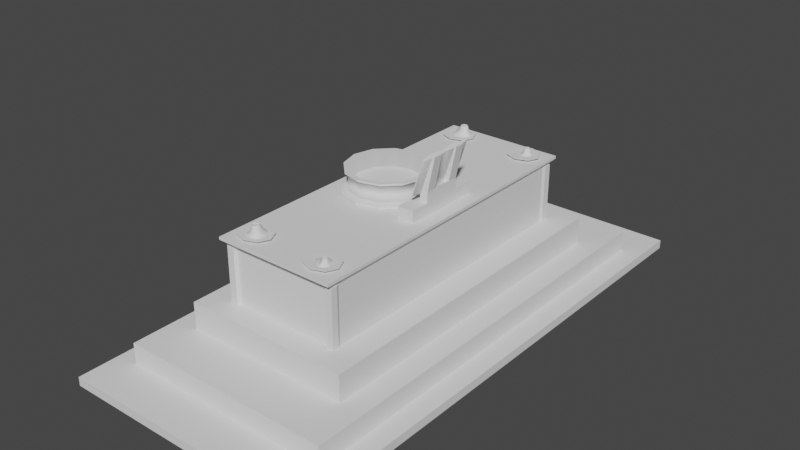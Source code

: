 # Source: altar.blend  (saved by Blender 2.93.20; exported with 4.5.12 LTS)
import bpy
from mathutils import Matrix  # noqa: F401  (used for matrix-valued properties, if any)

bpy.ops.wm.read_factory_settings(use_empty=True)
scene = bpy.context.scene
scene.name = 'Scene'

# ---- collections
col_collection = bpy.data.collections.new('Collection'); scene.collection.children.link(col_collection)

# ---- world
world_world = bpy.data.worlds.new('World'); scene.world = world_world
world_world.use_nodes = True; world_world.node_tree.nodes.clear()
_N = world_world.node_tree.nodes; _L = world_world.node_tree.links
n0 = _N.new('ShaderNodeOutputWorld'); n0.name = 'World Output'; n0.location = (300, 300)
n1 = _N.new('ShaderNodeBackground'); n1.name = 'Background'; n1.location = (10, 300)
n1.inputs[0].default_value = (0.05088, 0.05088, 0.05088, 1.0)
_L.new(n1.outputs[0], n0.inputs[0])
n0.is_active_output = True
world_world.color = (0.05088, 0.05088, 0.05088)
world_world.use_sun_shadow = False
world_world.sun_shadow_jitter_overblur = 0.0

# ---- meshes
me_cube_001 = bpy.data.meshes.new('Cube.001')
me_cube_001.from_pydata([(-1.0, -1.0, -1.0), (-0.8368, -0.8368, 1.0), (-1.0, 1.0, -1.0), (-0.8368, 0.8368, 1.0), (1.0, -1.0, -1.0), (0.8368, -0.8368, 1.0), (1.0, 1.0, -1.0), (0.8368, 0.8368, 1.0), (-1.0, -1.0, 1.0), (-1.0, 1.0, 1.0), (1.0, 1.0, 1.0), (1.0, -1.0, 1.0), (-0.653, -0.653, 5.728), (-0.653, 0.653, 5.728), (0.653, 0.653, 5.728), (0.653, -0.653, 5.728), (-0.8368, -0.8368, 5.728), (-0.8368, 0.8368, 5.728), (0.8368, 0.8368, 5.728), (0.8368, -0.8368, 5.728), (-0.4486, -0.5632, 11.88), (-0.4486, 0.5632, 11.88), (0.4486, 0.5632, 11.88), (0.4486, -0.5632, 11.88), (-0.653, -0.653, 11.88), (-0.653, 0.653, 11.88), (0.653, 0.653, 11.88), (0.653, -0.653, 11.88), (-0.4486, -0.5632, 24.93), (-0.4486, 0.5632, 24.93), (0.4486, 0.5632, 24.93), (0.4486, -0.5632, 24.93), (-1.0, 0.0, -1.0), (-1.0, 0.0, 1.0), (1.0, 0.0, -1.0), (1.0, 0.0, 1.0), (-0.8368, 0.0, 1.0), (0.8368, 0.0, 1.0), (-0.8368, 0.0, 5.728), (0.8368, 0.0, 5.728), (-0.653, 0.0, 5.728), (0.653, 0.0, 5.728), (-0.653, 0.0, 11.88), (0.653, 0.0, 11.88), (-0.4486, 0.0, 11.88), (0.4486, 0.0, 11.88), (-0.4486, 0.0, 24.93), (0.4486, 0.0, 24.93), (-1.0, 0.9496, 1.0), (1.0, 0.9496, -1.0), (-0.8368, 0.7946, 1.0), (-0.8368, 0.7946, 5.728), (-0.653, 0.6201, 5.728), (-0.653, 0.6201, 11.88), (-0.4486, 0.5348, 11.88), (-0.4486, 0.5348, 24.93), (-1.0, 0.9496, -1.0), (1.0, 0.9496, 1.0), (0.8368, 0.7946, 1.0), (0.8368, 0.7946, 5.728), (0.653, 0.6201, 5.728), (0.653, 0.6201, 11.88), (0.4486, 0.5348, 11.88), (0.4486, 0.5348, 24.93), (-1.0, -0.9587, -1.0), (1.0, -0.9587, 1.0), (0.8368, -0.8023, 1.0), (0.8368, -0.8023, 5.728), (0.653, -0.6261, 5.728), (0.653, -0.6261, 11.88), (0.4486, -0.54, 11.88), (0.4486, -0.54, 24.93), (-1.0, -0.9587, 1.0), (1.0, -0.9587, -1.0), (-0.8368, -0.8023, 1.0), (-0.8368, -0.8023, 5.728), (-0.653, -0.6261, 5.728), (-0.653, -0.6261, 11.88), (-0.4486, -0.54, 11.88), (-0.4486, -0.54, 24.93), (0.8896, 1.0, -1.0), (0.8896, 1.0, 1.0), (0.8896, -1.0, -1.0), (0.8896, -1.0, 1.0), (0.7444, 0.8368, 1.0), (0.7444, -0.8368, 1.0), (0.7444, 0.8368, 5.728), (0.7444, -0.8368, 5.728), (0.5809, 0.653, 5.728), (0.5809, -0.653, 5.728), (0.5809, 0.653, 11.88), (0.5809, -0.653, 11.88), (0.3991, 0.5632, 11.88), (0.3991, -0.5632, 11.88), (0.3991, 0.5632, 24.93), (0.3991, -0.5632, 24.93), (0.4761, -0.5978, 26.64), (0.8896, 0.0, -1.0), (0.8896, 0.9496, -1.0), (0.4761, -0.5731, 26.64), (0.4761, 0.5979, 26.64), (0.8896, -0.9587, -1.0), (-0.8788, 1.0, -1.0), (-0.8788, -1.0, 1.0), (-0.7353, -0.8368, 1.0), (-0.7353, -0.8368, 5.728), (-0.5738, -0.653, 5.728), (-0.5738, -0.653, 11.88), (-0.3942, -0.5632, 11.88), (-0.3942, -0.5632, 24.93), (-0.8788, 0.0, -1.0), (-0.8788, 0.9496, -1.0), (-0.8788, -0.9587, -1.0), (-0.8788, 1.0, 1.0), (-0.8788, -1.0, -1.0), (-0.7353, 0.8368, 1.0), (-0.7353, 0.8368, 5.728), (-0.5738, 0.653, 5.728), (-0.5738, 0.653, 11.88), (-0.3942, 0.5632, 11.88), (-0.3942, 0.5632, 24.93), (0.4236, 0.5979, 26.64), (-0.4763, 0.5979, 26.64), (-0.4763, 0.5678, 26.64), (-0.4763, 0.5678, 26.01), (-0.4763, 0.5979, 26.01), (0.4236, 0.5979, 26.01), (0.4761, 0.5979, 26.01), (0.4761, -0.5731, 26.01), (0.4761, -0.5978, 26.01), (-0.4186, -0.5978, 26.01), (-0.4763, -0.5978, 26.01), (-0.4763, -0.5731, 26.01), (-0.4763, 6.347e-05, 26.01), (0.4761, 0.5678, 26.01), (0.4761, 6.347e-05, 26.01), (-0.4186, 0.5979, 26.01), (0.4236, -0.5978, 26.01), (-0.4186, -0.5978, 26.64), (-0.4763, -0.5978, 26.64), (-0.4763, -0.5731, 26.64), (-0.4763, 6.347e-05, 26.64), (0.4761, 0.5678, 26.64), (0.4761, 6.347e-05, 26.64), (0.4236, 6.347e-05, 26.64), (0.4236, 0.5678, 26.64), (0.4236, -0.5731, 26.64), (-0.4186, 0.5979, 26.64), (0.4236, -0.5978, 26.64), (-0.4186, 6.347e-05, 26.64), (-0.4186, 0.5678, 26.64), (-0.4186, -0.5731, 26.64), (-0.4584, 0.5465, 11.88), (-0.4584, 0.5755, 11.88), (0.4078, 0.5755, 11.88), (0.4584, 0.5755, 11.88), (0.4584, -0.5517, 11.88), (0.4584, -0.5755, 11.88), (-0.4028, -0.5755, 11.88), (-0.4584, -0.5755, 11.88), (-0.4584, 0.5465, 24.93), (-0.4584, 0.5755, 24.93), (0.4078, 0.5755, 24.93), (0.4584, 0.5755, 24.93), (0.4584, -0.5517, 24.93), (0.4584, -0.5755, 24.93), (-0.4028, -0.5755, 24.93), (-0.4584, -0.5755, 24.93), (0.4584, 0.5465, 11.88), (0.4584, 0.5465, 24.93), (-0.4584, -0.5517, 11.88), (-0.4584, -0.5517, 24.93), (0.4078, -0.5755, 11.88), (0.4078, -0.5755, 24.93), (-0.4028, 0.5755, 11.88), (-0.4028, 0.5755, 24.93), (-0.07973, -0.1611, 20.19)], [], [(56, 48, 9, 2), (80, 81, 10, 6), (73, 65, 11, 4), (114, 103, 8, 0), (101, 73, 4, 82), (58, 7, 18, 59), (50, 3, 9, 48), (84, 7, 10, 81), (66, 5, 11, 65), (104, 1, 8, 103), (60, 14, 26, 61), (74, 1, 16, 75), (85, 5, 19, 87), (115, 3, 17, 116), (52, 13, 17, 51), (88, 14, 18, 86), (68, 15, 19, 67), (106, 12, 16, 105), (28, 79, 171, 167), (76, 12, 24, 77), (89, 15, 27, 91), (117, 13, 25, 118), (54, 21, 25, 53), (92, 22, 26, 90), (70, 23, 27, 69), (108, 20, 24, 107), (28, 109, 130, 131), (70, 71, 164, 156), (54, 55, 160, 152), (95, 93, 172, 173), (70, 45, 47, 71), (55, 46, 133, 124), (62, 45, 43, 61), (78, 44, 42, 77), (52, 40, 42, 53), (60, 41, 39, 59), (76, 40, 38, 75), (50, 36, 38, 51), (68, 41, 43, 69), (58, 37, 35, 57), (74, 36, 33, 72), (66, 37, 39, 67), (98, 49, 34, 97), (49, 57, 35, 34), (64, 72, 33, 32), (6, 10, 57, 49), (80, 6, 49, 98), (7, 58, 57, 10), (3, 50, 51, 17), (14, 60, 59, 18), (13, 52, 53, 25), (22, 62, 61, 26), (31, 71, 128, 129), (108, 109, 166, 158), (45, 62, 63, 47), (44, 54, 53, 42), (40, 52, 51, 38), (41, 60, 61, 43), (36, 50, 48, 33), (37, 58, 59, 39), (32, 33, 48, 56), (0, 8, 72, 64), (5, 66, 67, 19), (1, 74, 72, 8), (15, 68, 69, 27), (12, 76, 75, 16), (20, 78, 77, 24), (78, 20, 159, 170), (78, 79, 55, 54), (30, 94, 126, 127), (45, 70, 69, 43), (40, 76, 77, 42), (41, 68, 67, 39), (36, 74, 75, 38), (37, 66, 65, 35), (97, 34, 73, 101), (34, 35, 65, 73), (110, 97, 101, 112), (47, 63, 134, 135), (95, 31, 129, 137), (102, 80, 98, 111), (111, 98, 97, 110), (29, 55, 124, 125), (30, 63, 169, 163), (46, 79, 132, 133), (23, 93, 91, 27), (119, 92, 90, 118), (14, 88, 90, 26), (106, 89, 91, 107), (108, 93, 95, 109), (15, 89, 87, 19), (117, 88, 86, 116), (7, 84, 86, 18), (104, 85, 87, 105), (5, 85, 83, 11), (115, 84, 81, 113), (112, 101, 82, 114), (4, 11, 83, 82), (102, 113, 81, 80), (2, 9, 113, 102), (64, 112, 114, 0), (3, 115, 113, 9), (1, 104, 105, 16), (13, 117, 116, 17), (29, 120, 175, 161), (12, 106, 107, 24), (21, 119, 118, 25), (56, 111, 110, 32), (2, 102, 111, 56), (32, 110, 112, 64), (109, 95, 137, 130), (94, 120, 136, 126), (79, 28, 131, 132), (92, 119, 120, 94), (71, 47, 135, 128), (93, 108, 107, 91), (88, 117, 118, 90), (89, 106, 105, 87), (84, 115, 116, 86), (85, 104, 103, 83), (82, 83, 103, 114), (131, 130, 138, 139), (128, 135, 143, 99), (129, 128, 99, 96), (127, 126, 121, 100), (136, 125, 122, 147), (134, 127, 100, 142), (125, 124, 123, 122), (130, 137, 148, 138), (124, 133, 141, 123), (137, 129, 96, 148), (126, 136, 147, 121), (135, 134, 142, 143), (120, 29, 125, 136), (63, 30, 127, 134), (151, 140, 139, 138), (150, 123, 141, 149), (147, 122, 123, 150), (149, 141, 140, 151), (143, 144, 146, 99), (100, 121, 145, 142), (142, 145, 144, 143), (99, 146, 148, 96), (144, 149, 151, 146), (121, 147, 150, 145), (145, 150, 149, 144), (146, 151, 138, 148), (132, 131, 139, 140), (133, 132, 140, 141), (172, 157, 165, 173), (174, 153, 161, 175), (168, 155, 163, 169), (170, 159, 167, 171), (153, 152, 160, 161), (157, 156, 164, 165), (155, 154, 162, 163), (159, 158, 166, 167), (63, 62, 168, 169), (93, 23, 157, 172), (92, 94, 162, 154), (79, 78, 170, 171), (120, 119, 174, 175), (21, 54, 152, 153), (55, 29, 161, 160), (22, 92, 154, 155), (31, 95, 173, 165), (94, 30, 163, 162), (23, 70, 156, 157), (71, 31, 165, 164), (119, 21, 153, 174), (62, 22, 155, 168), (20, 108, 158, 159), (109, 28, 167, 166)])
_uv = me_cube_001.uv_layers.new(name='UVMap')
_uv.uv.foreach_set('vector', [0.02735, 0.4375, 0.02326, 0.562, -0.001939, 0.562, 0.002149, 0.4375, 0.375, 0.4862, 0.625, 0.4862, 0.625, 0.5, 0.375, 0.5, 0.375, 0.7448, 0.625, 0.7448, 0.625, 0.75, 0.375, 0.75, 0.375, 0.9848, 0.625, 0.9848, 0.625, 1.0, 0.375, 1.0, 0.3612, 0.7448, 0.375, 0.7448, 0.375, 0.75, 0.3612, 0.75, 0.6454, 0.5257, 0.6454, 0.5204, 0.6454, 0.5204, 0.6454, 0.5257, 0.9183, 0.1028, 0.9183, 0.08169, 0.9999, 9.998e-05, 0.9999, 0.0253, 0.1279, 0.08169, 0.08169, 0.08169, 9.998e-05, 9.998e-05, 0.05528, 9.998e-05, 0.08169, 0.901, 0.08169, 0.9183, 0.0001, 0.9999, 9.998e-05, 0.9793, 0.8676, 0.9183, 0.9183, 0.9183, 0.9999, 0.9999, 0.9393, 0.9999, 0.2201, 0.0002763, 0.2375, 0.0004875, 0.2375, 1.0, 0.2201, 0.9997, 0.06466, 0.5854, 0.01899, 0.5853, 0.01899, 0.4146, 0.06466, 0.4146, 0.6569, 0.7296, 0.6454, 0.7296, 0.6454, 0.7296, 0.6569, 0.7296, 0.8419, 0.5204, 0.8546, 0.5204, 0.8546, 0.5204, 0.8419, 0.5204, 0.1296, 0.1099, 0.1099, 0.1099, 0.0001008, 0.0001001, 0.0253, 0.0001, 0.1099, 0.847, 0.1099, 0.8901, 9.998e-05, 0.9999, 0.0001001, 0.9447, 0.874, 0.8901, 0.8901, 0.8901, 0.9999, 0.9999, 0.9793, 0.9999, 0.8901, 0.1572, 0.8901, 0.1099, 0.9999, 9.998e-05, 0.9999, 0.06071, 0.7927, 0.6677, 0.7927, 0.6659, 0.7927, 0.6659, 0.7927, 0.6677, 0.9278, 0.4352, 0.9998, 0.4352, 0.9998, 0.5648, 0.9278, 0.5648, 0.6774, 0.7066, 0.6684, 0.7066, 0.6684, 0.7066, 0.6774, 0.7066, 0.8217, 0.5434, 0.8316, 0.5434, 0.8316, 0.5434, 0.8217, 0.5434, 0.9094, 0.8434, 0.9312, 0.8434, 0.9999, 0.9999, 0.9747, 0.9999, 0.9312, 0.1945, 0.9312, 0.1566, 0.9999, 9.998e-05, 0.9999, 0.05528, 0.0866, 0.1566, 0.06881, 0.1566, 0.0001007, 0.0001004, 0.02072, 0.0001003, 0.06881, 0.8018, 0.06881, 0.8434, 9.998e-05, 0.9999, 0.0001001, 0.9393, 0.7927, 0.6677, 0.7875, 0.6677, 0.7875, 0.6677, 0.7927, 0.6677, 0.7073, 0.6659, 0.7073, 0.6659, 0.7073, 0.6659, 0.7073, 0.6659, 0.7927, 0.5845, 0.7927, 0.5845, 0.7927, 0.5845, 0.7927, 0.5845, 0.712, 0.6677, 0.712, 0.6677, 0.712, 0.6677, 0.712, 0.6677, 0.9705, 1.0, 0.4921, 1.0, 0.4921, 2.87e-05, 0.9705, 2.87e-05, 0.7927, 0.5845, 0.7927, 0.625, 0.7927, 0.625, 0.7927, 0.5845, 0.9094, 0.1566, 0.5, 0.1566, 0.5, 0.0001003, 0.9747, 9.998e-05, 0.0866, 0.8434, 0.5, 0.8434, 0.5, 0.9999, 0.02072, 0.9999, 0.09102, 0.4352, 0.5074, 0.4352, 0.5074, 0.5648, 0.09103, 0.5648, 0.1296, 0.8901, 0.5, 0.8901, 0.5, 0.9999, 0.0253, 0.9999, 0.874, 0.1099, 0.5, 0.1099, 0.5, 0.0001, 0.9793, 9.998e-05, 0.9486, 0.5854, 0.5088, 0.5854, 0.5088, 0.4146, 0.9486, 0.4146, 0.01749, 0.0002766, 0.1193, 0.0002764, 0.1193, 0.9997, 0.01749, 0.9997, 0.08169, 0.1028, 0.08169, 0.5, 0.0001, 0.5, 9.998e-05, 0.0253, 0.9183, 0.901, 0.9183, 0.5, 0.9999, 0.5, 0.9999, 0.9793, 0.6454, 0.7253, 0.6454, 0.625, 0.6454, 0.625, 0.6454, 0.7253, 0.3612, 0.5063, 0.375, 0.5063, 0.375, 0.625, 0.3612, 0.625, 0.375, 0.5063, 0.625, 0.5063, 0.625, 0.625, 0.375, 0.625, 0.9813, 0.438, 0.9772, 0.5625, 0.498, 0.5623, 0.502, 0.4377, 0.375, 0.5, 0.625, 0.5, 0.625, 0.5063, 0.375, 0.5063, 0.3612, 0.5, 0.375, 0.5, 0.375, 0.5063, 0.3612, 0.5063, 0.08169, 0.08169, 0.08169, 0.1028, 9.998e-05, 0.0253, 9.998e-05, 9.998e-05, 0.9943, 0.5854, 0.9486, 0.5854, 0.9486, 0.4146, 0.9943, 0.4147, 0.1099, 0.8901, 0.1296, 0.8901, 0.0253, 0.9999, 9.998e-05, 0.9999, 0.01898, 0.4352, 0.09102, 0.4352, 0.09103, 0.5648, 0.01899, 0.5648, 0.9312, 0.1566, 0.9094, 0.1566, 0.9747, 9.998e-05, 0.9999, 9.998e-05, 0.7073, 0.6677, 0.7073, 0.6659, 0.7073, 0.6659, 0.7073, 0.6677, 0.7875, 0.6677, 0.7875, 0.6677, 0.7875, 0.6677, 0.7875, 0.6677, 0.4921, 1.0, 0.01823, 1.0, 0.01821, 2.885e-05, 0.4921, 2.87e-05, 0.5, 0.8434, 0.9094, 0.8434, 0.9747, 0.9999, 0.5, 0.9999, 0.5, 0.1099, 0.1296, 0.1099, 0.0253, 0.0001, 0.5, 0.0001, 0.1193, 0.0002764, 0.2201, 0.0002763, 0.2201, 0.9997, 0.1193, 0.9997, 0.9183, 0.5, 0.9183, 0.1028, 0.9999, 0.0253, 0.9999, 0.5, 0.6454, 0.625, 0.6454, 0.5257, 0.6454, 0.5257, 0.6454, 0.625, 0.502, 0.4377, 0.498, 0.5623, 0.02326, 0.562, 0.02735, 0.4375, 1.002, 0.438, 0.9979, 0.5625, 0.9772, 0.5625, 0.9813, 0.438, 0.6454, 0.7296, 0.6454, 0.7253, 0.6454, 0.7253, 0.6454, 0.7296, 0.9183, 0.9183, 0.9183, 0.901, 0.9999, 0.9793, 0.9999, 0.9999, 4.873e-05, 4.873e-05, 0.01749, 0.0002766, 0.01749, 0.9997, 5.038e-05, 0.9995, 0.8901, 0.1099, 0.874, 0.1099, 0.9793, 9.998e-05, 0.9999, 9.998e-05, 0.06881, 0.8434, 0.0866, 0.8434, 0.02072, 0.9999, 9.998e-05, 0.9999, 0.7927, 0.6659, 0.7927, 0.6677, 0.7927, 0.6677, 0.7927, 0.6659, 1.0, 2.87e-05, 1.0, 1.0, 2.87e-05, 1.0, 2.963e-05, 2.87e-05, 0.7073, 0.5823, 0.712, 0.5823, 0.712, 0.5823, 0.7073, 0.5823, 0.5, 0.1566, 0.0866, 0.1566, 0.02072, 0.0001003, 0.5, 0.0001003, 0.5074, 0.4352, 0.9278, 0.4352, 0.9278, 0.5648, 0.5074, 0.5648, 0.5, 0.8901, 0.874, 0.8901, 0.9793, 0.9999, 0.5, 0.9999, 0.5088, 0.5854, 0.06466, 0.5854, 0.06466, 0.4146, 0.5088, 0.4146, 0.08169, 0.5, 0.08169, 0.901, 9.998e-05, 0.9793, 0.0001, 0.5, 0.3612, 0.625, 0.375, 0.625, 0.375, 0.7448, 0.3612, 0.7448, 0.375, 0.625, 0.625, 0.625, 0.625, 0.7448, 0.375, 0.7448, 0.1402, 0.625, 0.3612, 0.625, 0.3612, 0.7448, 0.1402, 0.7448, 0.7073, 0.625, 0.7073, 0.5845, 0.7073, 0.5845, 0.7073, 0.625, 0.712, 0.6677, 0.7073, 0.6677, 0.7073, 0.6677, 0.712, 0.6677, 0.1402, 0.5, 0.3612, 0.5, 0.3612, 0.5063, 0.1402, 0.5063, 0.1402, 0.5063, 0.3612, 0.5063, 0.3612, 0.625, 0.1402, 0.625, 0.7927, 0.5823, 0.7927, 0.5845, 0.7927, 0.5845, 0.7927, 0.5823, 0.7073, 0.5823, 0.7073, 0.5845, 0.7073, 0.5845, 0.7073, 0.5823, 0.7927, 0.625, 0.7927, 0.6659, 0.7927, 0.6659, 0.7927, 0.625, 0.06881, 0.1566, 0.06881, 0.1945, 0.0001006, 0.05528, 0.0001007, 0.0001004, 0.9312, 0.8018, 0.9312, 0.1945, 0.9999, 0.05528, 0.9999, 0.9393, 0.6684, 0.5434, 0.6774, 0.5434, 0.6774, 0.5434, 0.6684, 0.5434, 0.8217, 0.7066, 0.6774, 0.7066, 0.6774, 0.7066, 0.8217, 0.7066, 1.01, 1.0, 2.528e-05, 1.0, 2.465e-05, 2.465e-05, 1.01, 2.465e-05, 0.8901, 0.8901, 0.8901, 0.847, 0.9999, 0.9447, 0.9999, 0.9999, 0.1099, 0.1572, 0.1099, 0.847, 0.0001001, 0.9447, 0.0001009, 0.06071, 0.6454, 0.5204, 0.6569, 0.5204, 0.6569, 0.5204, 0.6454, 0.5204, 0.8419, 0.7296, 0.6569, 0.7296, 0.6569, 0.7296, 0.8419, 0.7296, 0.08169, 0.9183, 0.1279, 0.9183, 0.05528, 0.9999, 0.0001, 0.9999, 0.8676, 0.08169, 0.1279, 0.08169, 0.05528, 9.998e-05, 0.9393, 0.0001, 0.1402, 0.7448, 0.3612, 0.7448, 0.3612, 0.75, 0.1402, 0.75, 0.375, 0.75, 0.625, 0.75, 0.625, 0.7638, 0.375, 0.7638, 0.375, 0.2652, 0.625, 0.2652, 0.625, 0.4862, 0.375, 0.4862, 0.375, 0.25, 0.625, 0.25, 0.625, 0.2652, 0.375, 0.2652, 0.125, 0.7448, 0.1402, 0.7448, 0.1402, 0.75, 0.125, 0.75, 0.9183, 0.08169, 0.8676, 0.08169, 0.9393, 0.0001, 0.9999, 9.998e-05, 0.8546, 0.7296, 0.8419, 0.7296, 0.8419, 0.7296, 0.8546, 0.7296, 0.1099, 0.1099, 0.1099, 0.1572, 0.0001009, 0.06071, 0.0001008, 0.0001001, 0.7927, 0.5823, 0.7875, 0.5823, 0.7875, 0.5823, 0.7927, 0.5823, 0.8316, 0.7066, 0.8217, 0.7066, 0.8217, 0.7066, 0.8316, 0.7066, 0.9312, 0.8434, 0.9312, 0.8018, 0.9999, 0.9393, 0.9999, 0.9999, 0.125, 0.5063, 0.1402, 0.5063, 0.1402, 0.625, 0.125, 0.625, 0.125, 0.5, 0.1402, 0.5, 0.1402, 0.5063, 0.125, 0.5063, 0.125, 0.625, 0.1402, 0.625, 0.1402, 0.7448, 0.125, 0.7448, 0.7875, 0.6677, 0.712, 0.6677, 0.712, 0.6677, 0.7875, 0.6677, 0.712, 0.5823, 0.7875, 0.5823, 0.7875, 0.5823, 0.712, 0.5823, 0.7927, 0.6659, 0.7927, 0.6677, 0.7927, 0.6677, 0.7927, 0.6659, 1.006, 1.0, 2.528e-05, 1.0, 2.465e-05, 2.465e-05, 1.006, 2.465e-05, 0.7073, 0.6659, 0.7073, 0.625, 0.7073, 0.625, 0.7073, 0.6659, 0.06881, 0.1945, 0.06881, 0.8018, 0.0001001, 0.9393, 0.0001006, 0.05528, 0.6774, 0.5434, 0.8217, 0.5434, 0.8217, 0.5434, 0.6774, 0.5434, 0.8901, 0.847, 0.8901, 0.1572, 0.9999, 0.06071, 0.9999, 0.9447, 0.6569, 0.5204, 0.8419, 0.5204, 0.8419, 0.5204, 0.6569, 0.5204, 0.1279, 0.9183, 0.8676, 0.9183, 0.9393, 0.9999, 0.05528, 0.9999, 0.375, 0.7638, 0.625, 0.7638, 0.625, 0.9848, 0.375, 0.9848, 0.7927, 0.6677, 0.7875, 0.6677, 0.7875, 0.6677, 0.7927, 0.6677, 0.7073, 0.6659, 0.7073, 0.625, 0.7073, 0.625, 0.7073, 0.6659, 0.7073, 0.6677, 0.7073, 0.6659, 0.7073, 0.6659, 0.7073, 0.6677, 0.7073, 0.5823, 0.712, 0.5823, 0.712, 0.5823, 0.7073, 0.5823, 0.7875, 0.5823, 0.7927, 0.5823, 0.7927, 0.5823, 0.7875, 0.5823, 0.7073, 0.5845, 0.7073, 0.5823, 0.7073, 0.5823, 0.7073, 0.5845, 0.7927, 0.5823, 0.7927, 0.5845, 0.7927, 0.5845, 0.7927, 0.5823, 0.7875, 0.6677, 0.712, 0.6677, 0.712, 0.6677, 0.7875, 0.6677, 0.7927, 0.5845, 0.7927, 0.625, 0.7927, 0.625, 0.7927, 0.5845, 0.712, 0.6677, 0.7073, 0.6677, 0.7073, 0.6677, 0.712, 0.6677, 0.712, 0.5823, 0.7875, 0.5823, 0.7875, 0.5823, 0.712, 0.5823, 0.7073, 0.625, 0.7073, 0.5845, 0.7073, 0.5845, 0.7073, 0.625, 0.7875, 0.5823, 0.7927, 0.5823, 0.7927, 0.5823, 0.7875, 0.5823, 0.7073, 0.5845, 0.7073, 0.5823, 0.7073, 0.5823, 0.7073, 0.5845, 0.02719, 0.8483, 0.02702, 0.8966, 0.0064, 0.8965, 0.006563, 0.8482, 0.9812, 0.8515, 0.981, 0.8998, 0.5063, 0.8982, 0.5065, 0.8499, 1.006, 0.8516, 1.006, 0.8999, 0.981, 0.8998, 0.9812, 0.8515, 0.5065, 0.8499, 0.5063, 0.8982, 0.02702, 0.8966, 0.02719, 0.8483, 0.509, 0.1018, 0.5088, 0.1458, 0.02955, 0.1442, 0.0297, 0.1002, 1.009, 0.1035, 1.009, 0.1475, 0.9835, 0.1474, 0.9837, 0.1034, 0.9837, 0.1034, 0.9835, 0.1474, 0.5088, 0.1458, 0.509, 0.1018, 0.0297, 0.1002, 0.02955, 0.1442, 0.008928, 0.1441, 0.009076, 0.1001, 0.5088, 0.1458, 0.5065, 0.8499, 0.02719, 0.8483, 0.02955, 0.1442, 1.009, 0.1475, 1.006, 0.8516, 0.9812, 0.8515, 0.9835, 0.1474, 0.9835, 0.1474, 0.9812, 0.8515, 0.5065, 0.8499, 0.5088, 0.1458, 0.02955, 0.1442, 0.02719, 0.8483, 0.006563, 0.8482, 0.008928, 0.1441, 0.7927, 0.6659, 0.7927, 0.6677, 0.7927, 0.6677, 0.7927, 0.6659, 0.7927, 0.625, 0.7927, 0.6659, 0.7927, 0.6659, 0.7927, 0.625, 0.712, 0.6677, 0.7073, 0.6677, 0.7073, 0.6677, 0.712, 0.6677, 0.7875, 0.5823, 0.7927, 0.5823, 0.7927, 0.5823, 0.7875, 0.5823, 0.7073, 0.5845, 0.7073, 0.5823, 0.7073, 0.5823, 0.7073, 0.5845, 0.7927, 0.6659, 0.7927, 0.6677, 0.7927, 0.6677, 0.7927, 0.6659, 0.7927, 0.5823, 0.7927, 0.5845, 0.7927, 0.5845, 0.7927, 0.5823, 0.7073, 0.6677, 0.7073, 0.6659, 0.7073, 0.6659, 0.7073, 0.6677, 0.7073, 0.5823, 0.712, 0.5823, 0.712, 0.5823, 0.7073, 0.5823, 0.7927, 0.6677, 0.7875, 0.6677, 0.7875, 0.6677, 0.7927, 0.6677, 0.7073, 0.5845, 0.7073, 0.5845, 0.7073, 0.5845, 0.7073, 0.5845, 0.712, 0.6677, 0.7073, 0.6677, 0.7073, 0.6677, 0.712, 0.6677, 0.712, 0.5823, 0.712, 0.5823, 0.712, 0.5823, 0.712, 0.5823, 0.7927, 0.6659, 0.7927, 0.6659, 0.7927, 0.6659, 0.7927, 0.6659, 0.7875, 0.5823, 0.7875, 0.5823, 0.7875, 0.5823, 0.7875, 0.5823, 0.7927, 0.5823, 0.7927, 0.5845, 0.7927, 0.5845, 0.7927, 0.5823, 0.7927, 0.5845, 0.7927, 0.5823, 0.7927, 0.5823, 0.7927, 0.5845, 0.7073, 0.5823, 0.712, 0.5823, 0.712, 0.5823, 0.7073, 0.5823, 0.7073, 0.6677, 0.712, 0.6677, 0.712, 0.6677, 0.7073, 0.6677, 0.712, 0.5823, 0.7073, 0.5823, 0.7073, 0.5823, 0.712, 0.5823, 0.7073, 0.6677, 0.7073, 0.6659, 0.7073, 0.6659, 0.7073, 0.6677, 0.7073, 0.6659, 0.7073, 0.6677, 0.7073, 0.6677, 0.7073, 0.6659, 0.7875, 0.5823, 0.7927, 0.5823, 0.7927, 0.5823, 0.7875, 0.5823, 0.7073, 0.5845, 0.7073, 0.5823, 0.7073, 0.5823, 0.7073, 0.5845, 0.7927, 0.6677, 0.7875, 0.6677, 0.7875, 0.6677, 0.7927, 0.6677, 0.7875, 0.6677, 0.7927, 0.6677, 0.7927, 0.6677, 0.7875, 0.6677])
me_cube_001.use_remesh_fix_poles = True
me_cube_001.use_remesh_preserve_attributes = False
me_cube_001.update()
me_cylinder_001 = bpy.data.meshes.new('Cylinder.001')
me_cylinder_001.from_pydata([(0.0, 1.0, -1.0), (2.415e-09, 0.8435, 1.592), (0.5, 0.866, -1.0), (0.4217, 0.7305, 1.592), (0.866, 0.5, -1.0), (0.7305, 0.4217, 1.592), (1.0, -4.371e-08, -1.0), (0.8435, -3.405e-08, 1.592), (0.866, -0.5, -1.0), (0.7305, -0.4217, 1.592), (0.5, -0.866, -1.0), (0.4217, -0.7305, 1.592), (-8.742e-08, -1.0, -1.0), (-8.018e-08, -0.8435, 1.592), (-0.5, -0.866, -1.0), (-0.4217, -0.7305, 1.592), (-0.866, -0.5, -1.0), (-0.7305, -0.4217, 1.592), (-1.0, 1.192e-08, -1.0), (-0.8435, 1.192e-08, 1.592), (-0.866, 0.5, -1.0), (-0.7305, 0.4217, 1.592), (-0.5, 0.866, -1.0), (-0.4217, 0.7305, 1.592), (0.5, 0.866, 1.0), (0.0, 1.0, 1.0), (0.866, 0.5, 1.0), (1.0, -4.371e-08, 1.0), (0.866, -0.5, 1.0), (0.5, -0.866, 1.0), (-8.742e-08, -1.0, 1.0), (-0.5, -0.866, 1.0), (-0.866, -0.5, 1.0), (-1.0, 1.192e-08, 1.0), (-0.866, 0.5, 1.0), (-0.5, 0.866, 1.0), (0.4217, 0.7305, 12.41), (6.731e-09, 0.8435, 12.41), (0.7305, 0.4217, 12.41), (0.8435, -3.405e-08, 12.41), (0.7305, -0.4217, 12.41), (0.4217, -0.7305, 12.41), (-7.586e-08, -0.8435, 12.41), (-0.4217, -0.7305, 12.41), (-0.7305, -0.4217, 12.41), (-0.8435, 1.192e-08, 12.41), (-0.7305, 0.4217, 12.41), (-0.4217, 0.7305, 12.41), (0.458, 0.7933, 13.7), (1.144e-08, 0.916, 13.7), (0.7933, 0.458, 13.7), (0.916, -3.539e-08, 13.7), (0.7933, -0.458, 13.7), (0.458, -0.7933, 13.7), (-7.826e-08, -0.916, 13.7), (-0.458, -0.7933, 13.7), (-0.7933, -0.458, 13.7), (-0.916, 1.454e-08, 13.7), (-0.7933, 0.458, 13.7), (-0.458, 0.7933, 13.7), (0.4127, 0.7148, 14.97), (-1.496e-08, 0.8253, 14.97), (0.7148, 0.4127, 14.97), (0.8253, -3.119e-08, 14.97), (0.7148, -0.4127, 14.97), (0.4127, -0.7148, 14.97), (-1.005e-07, -0.8253, 14.97), (-0.4127, -0.7148, 14.97), (-0.7148, -0.4127, 14.97), (-0.8253, 1.594e-08, 14.97), (-0.7148, 0.4127, 14.97), (-0.4127, 0.7148, 14.97), (0.458, 0.7933, 14.97), (-1.776e-08, 0.916, 14.97), (0.7933, 0.458, 14.97), (0.916, -3.539e-08, 14.97), (0.7933, -0.458, 14.97), (0.458, -0.7933, 14.97), (-1.075e-07, -0.916, 14.97), (-0.458, -0.7933, 14.97), (-0.7933, -0.458, 14.97), (-0.916, 1.454e-08, 14.97), (-0.7933, 0.458, 14.97), (-0.458, 0.7933, 14.97), (0.3877, 0.6715, 4.055), (-4.638e-08, 0.7754, 4.055), (0.6715, 0.3877, 4.055), (0.7754, -2.887e-08, 4.055), (0.6715, -0.3877, 4.055), (0.3877, -0.6715, 4.055), (-1.267e-07, -0.7754, 4.055), (-0.3877, -0.6715, 4.055), (-0.6715, -0.3877, 4.055), (-0.7754, 1.541e-08, 4.055), (-0.6715, 0.3877, 4.055), (-0.3877, 0.6715, 4.055)], [], [(0, 25, 24, 2), (2, 24, 26, 4), (4, 26, 27, 6), (6, 27, 28, 8), (8, 28, 29, 10), (10, 29, 30, 12), (12, 30, 31, 14), (14, 31, 32, 16), (16, 32, 33, 18), (18, 33, 34, 20), (5, 3, 36, 38), (20, 34, 35, 22), (22, 35, 25, 0), (0, 2, 4, 6, 8, 10, 12, 14, 16, 18, 20, 22), (1, 3, 24, 25), (3, 5, 26, 24), (5, 7, 27, 26), (7, 9, 28, 27), (9, 11, 29, 28), (11, 13, 30, 29), (13, 15, 31, 30), (15, 17, 32, 31), (17, 19, 33, 32), (19, 21, 34, 33), (21, 23, 35, 34), (23, 1, 25, 35), (37, 47, 59, 49), (19, 17, 44, 45), (13, 11, 41, 42), (7, 5, 38, 39), (21, 19, 45, 46), (15, 13, 42, 43), (9, 7, 39, 40), (23, 21, 46, 47), (3, 1, 37, 36), (17, 15, 43, 44), (11, 9, 40, 41), (1, 23, 47, 37), (53, 52, 76, 77), (38, 36, 48, 50), (45, 44, 56, 57), (42, 41, 53, 54), (39, 38, 50, 51), (46, 45, 57, 58), (43, 42, 54, 55), (40, 39, 51, 52), (47, 46, 58, 59), (36, 37, 49, 48), (44, 43, 55, 56), (41, 40, 52, 53), (68, 67, 91, 92), (49, 59, 83, 73), (50, 48, 72, 74), (57, 56, 80, 81), (54, 53, 77, 78), (51, 50, 74, 75), (58, 57, 81, 82), (55, 54, 78, 79), (52, 51, 75, 76), (59, 58, 82, 83), (48, 49, 73, 72), (56, 55, 79, 80), (61, 60, 72, 73), (60, 62, 74, 72), (62, 63, 75, 74), (63, 64, 76, 75), (64, 65, 77, 76), (65, 66, 78, 77), (66, 67, 79, 78), (67, 68, 80, 79), (68, 69, 81, 80), (69, 70, 82, 81), (70, 71, 83, 82), (71, 61, 73, 83), (84, 85, 95, 94, 93, 92, 91, 90, 89, 88, 87, 86), (65, 64, 88, 89), (61, 71, 95, 85), (62, 60, 84, 86), (69, 68, 92, 93), (66, 65, 89, 90), (63, 62, 86, 87), (70, 69, 93, 94), (67, 66, 90, 91), (64, 63, 87, 88), (71, 70, 94, 95), (60, 61, 85, 84)])
me_cylinder_001.polygons.foreach_set('use_smooth', [0, 0, 0, 0, 0, 0, 0, 0, 0, 0, 1, 0, 0, 0, 0, 0, 0, 0, 0, 0, 0, 0, 0, 0, 0, 0, 0, 1, 1, 1, 1, 1, 1, 1, 1, 1, 1, 1, 0, 0, 0, 0, 0, 0, 0, 0, 0, 0, 0, 0, 1, 0, 0, 0, 0, 0, 0, 0, 0, 0, 0, 0, 0, 0, 0, 0, 0, 0, 0, 0, 0, 0, 0, 0, 0, 1, 1, 1, 1, 1, 1, 1, 1, 1, 1, 1])
_uv = me_cylinder_001.uv_layers.new(name='UVMap')
_uv.uv.foreach_set('vector', [1.0, 0.5, 1.0, 1.0, 0.9167, 1.0, 0.9167, 0.5, 0.9167, 0.5, 0.9167, 1.0, 0.8333, 1.0, 0.8333, 0.5, 0.8333, 0.5, 0.8333, 1.0, 0.75, 1.0, 0.75, 0.5, 0.75, 0.5, 0.75, 1.0, 0.6667, 1.0, 0.6667, 0.5, 0.6667, 0.5, 0.6667, 1.0, 0.5833, 1.0, 0.5833, 0.5, 0.5833, 0.5, 0.5833, 1.0, 0.5, 1.0, 0.5, 0.5, 0.5, 0.5, 0.5, 1.0, 0.4167, 1.0, 0.4167, 0.5, 0.4167, 0.5, 0.4167, 1.0, 0.3333, 1.0, 0.3333, 0.5, 0.3333, 0.5, 0.3333, 1.0, 0.25, 1.0, 0.25, 0.5, 0.25, 0.5, 0.25, 1.0, 0.1667, 1.0, 0.1667, 0.5, 1.317, -0.2477, 0.8239, -0.5401, 0.8837, -0.9835, 1.562, -0.5764, 0.1667, 0.5, 0.1667, 1.0, 0.08333, 1.0, 0.08333, 0.5, 0.08333, 0.5, 0.08333, 1.0, 7.451e-08, 1.0, 7.451e-08, 0.5, 0.75, 0.49, 0.87, 0.4578, 0.9578, 0.37, 0.99, 0.25, 0.9578, 0.13, 0.87, 0.04215, 0.75, 0.01, 0.63, 0.04215, 0.5422, 0.13, 0.51, 0.25, 0.5422, 0.37, 0.63, 0.4578, 0.25, 0.4524, 0.3512, 0.4253, 0.37, 0.4578, 0.25, 0.49, 0.3512, 0.4253, 0.4253, 0.3512, 0.4578, 0.37, 0.37, 0.4578, 0.4253, 0.3512, 0.4524, 0.25, 0.49, 0.25, 0.4578, 0.37, 0.4524, 0.25, 0.4253, 0.1488, 0.4578, 0.13, 0.49, 0.25, 0.4253, 0.1488, 0.3512, 0.07469, 0.37, 0.04215, 0.4578, 0.13, 0.3512, 0.07469, 0.25, 0.04757, 0.25, 0.01, 0.37, 0.04215, 0.25, 0.04757, 0.1488, 0.07469, 0.13, 0.04215, 0.25, 0.01, 0.1488, 0.07469, 0.07469, 0.1488, 0.04215, 0.13, 0.13, 0.04215, 0.07469, 0.1488, 0.04757, 0.25, 0.01, 0.25, 0.04215, 0.13, 0.04757, 0.25, 0.07469, 0.3512, 0.04215, 0.37, 0.01, 0.25, 0.07469, 0.3512, 0.1488, 0.4253, 0.13, 0.4578, 0.04215, 0.37, 0.1488, 0.4253, 0.25, 0.4524, 0.25, 0.49, 0.13, 0.4578, 0.25, 0.4524, 0.1488, 0.4253, 0.1488, 0.4253, 0.25, 0.4524, -0.6059, 0.7791, -0.3398, 1.286, -0.5709, 1.575, -0.963, 0.8866, 0.7263, 1.564, 1.224, 1.289, 1.562, 1.595, 0.8889, 1.991, 1.591, 0.2549, 1.317, -0.2477, 1.562, -0.5764, 1.949, 0.1152, -0.5657, 0.2082, -0.6059, 0.7791, -0.963, 0.8866, -0.97, 0.09425, 0.1557, 1.572, 0.7263, 1.564, 0.8889, 1.991, 0.1053, 1.982, 1.554, 0.8254, 1.591, 0.2549, 1.949, 0.1152, 1.949, 0.9077, -0.25, -0.2684, -0.5657, 0.2082, -0.97, 0.09425, -0.5855, -0.5948, 0.8239, -0.5401, 0.2507, -0.5452, 0.09426, -0.9912, 0.8837, -0.9835, -0.3398, 1.286, 0.1557, 1.572, 0.1053, 1.982, -0.5709, 1.575, 1.224, 1.289, 1.554, 0.8254, 1.949, 0.9077, 1.562, 1.595, 0.2507, -0.5452, -0.25, -0.2684, -0.5855, -0.5948, 0.09426, -0.9912, 0.3512, 0.07469, 0.4253, 0.1488, 0.4253, 0.1488, 0.3512, 0.07469, 0.4253, 0.3512, 0.3512, 0.4253, 0.3512, 0.4253, 0.4253, 0.3512, 0.04757, 0.25, 0.07469, 0.1488, 0.07469, 0.1488, 0.04757, 0.25, 0.25, 0.04757, 0.3512, 0.07469, 0.3512, 0.07469, 0.25, 0.04757, 0.4524, 0.25, 0.4253, 0.3512, 0.4253, 0.3512, 0.4524, 0.25, 0.07469, 0.3512, 0.04757, 0.25, 0.04757, 0.25, 0.07469, 0.3512, 0.1488, 0.07469, 0.25, 0.04757, 0.25, 0.04757, 0.1488, 0.07469, 0.4253, 0.1488, 0.4524, 0.25, 0.4524, 0.25, 0.4253, 0.1488, 0.1488, 0.4253, 0.07469, 0.3512, 0.07469, 0.3512, 0.1488, 0.4253, 0.3512, 0.4253, 0.25, 0.4524, 0.25, 0.4524, 0.3512, 0.4253, 0.07469, 0.1488, 0.1488, 0.07469, 0.1488, 0.07469, 0.07469, 0.1488, 0.3512, 0.07469, 0.4253, 0.1488, 0.4253, 0.1488, 0.3512, 0.07469, 1.987e-05, 0.03917, 1.979e-05, 1.979e-05, 1.0, 0.001203, 1.0, 0.03798, 0.25, 0.4524, 0.1488, 0.4253, 0.1488, 0.4253, 0.25, 0.4524, 0.4253, 0.3512, 0.3512, 0.4253, 0.3512, 0.4253, 0.4253, 0.3512, 0.04757, 0.25, 0.07469, 0.1488, 0.07469, 0.1488, 0.04757, 0.25, 0.25, 0.04757, 0.3512, 0.07469, 0.3512, 0.07469, 0.25, 0.04757, 0.4524, 0.25, 0.4253, 0.3512, 0.4253, 0.3512, 0.4524, 0.25, 0.07469, 0.3512, 0.04757, 0.25, 0.04757, 0.25, 0.07469, 0.3512, 0.1488, 0.07469, 0.25, 0.04757, 0.25, 0.04757, 0.1488, 0.07469, 0.4253, 0.1488, 0.4524, 0.25, 0.4524, 0.25, 0.4253, 0.1488, 0.1488, 0.4253, 0.07469, 0.3512, 0.07469, 0.3512, 0.1488, 0.4253, 0.3512, 0.4253, 0.25, 0.4524, 0.25, 0.4524, 0.3512, 0.4253, 0.07469, 0.1488, 0.1488, 0.07469, 0.1488, 0.07469, 0.07469, 0.1488, 0.25, 0.4324, 0.3412, 0.4079, 0.3512, 0.4253, 0.25, 0.4524, 0.3412, 0.4079, 0.4079, 0.3412, 0.4253, 0.3512, 0.3512, 0.4253, 0.4079, 0.3412, 0.4324, 0.25, 0.4524, 0.25, 0.4253, 0.3512, 0.4324, 0.25, 0.4079, 0.1588, 0.4253, 0.1488, 0.4524, 0.25, 0.4079, 0.1588, 0.3412, 0.09205, 0.3512, 0.07469, 0.4253, 0.1488, 0.3412, 0.09205, 0.25, 0.06762, 0.25, 0.04757, 0.3512, 0.07469, 0.25, 0.06762, 0.1588, 0.09205, 0.1488, 0.07469, 0.25, 0.04757, 0.1588, 0.09205, 0.09205, 0.1588, 0.07469, 0.1488, 0.1488, 0.07469, 0.09205, 0.1588, 0.06762, 0.25, 0.04757, 0.25, 0.07469, 0.1488, 0.06762, 0.25, 0.09205, 0.3412, 0.07469, 0.3512, 0.04757, 0.25, 0.09205, 0.3412, 0.1588, 0.4079, 0.1488, 0.4253, 0.07469, 0.3512, 0.1588, 0.4079, 0.25, 0.4324, 0.25, 0.4524, 0.1488, 0.4253, 0.6339, 0.0001, 0.866, 0.134, 0.9999, 0.3661, 0.9999, 0.6339, 0.866, 0.866, 0.6339, 0.9999, 0.3661, 0.9999, 0.134, 0.866, 0.0001, 0.6339, 9.998e-05, 0.3661, 0.134, 0.134, 0.3661, 9.998e-05, 1.979e-05, 0.03917, 1.979e-05, 1.979e-05, 1.0, 0.001204, 1.0, 0.03798, 1.987e-05, 0.03917, 1.979e-05, 1.979e-05, 1.0, 0.001203, 1.0, 0.03798, 1.979e-05, 0.03917, 1.979e-05, 1.979e-05, 1.0, 0.001204, 1.0, 0.03798, 1.987e-05, 0.03917, 1.979e-05, 1.979e-05, 1.0, 0.001203, 1.0, 0.03798, 1.987e-05, 0.03917, 1.979e-05, 1.979e-05, 1.0, 0.001203, 1.0, 0.03798, 1.987e-05, 0.03917, 1.979e-05, 1.979e-05, 1.0, 0.001203, 1.0, 0.03798, 1.0, 1.979e-05, 1.0, 0.03917, 1.979e-05, 0.03798, 1.979e-05, 0.001204, 1.0, 1.979e-05, 1.0, 0.03917, 1.979e-05, 0.03798, 1.979e-05, 0.001204, 1.979e-05, 0.03917, 1.979e-05, 1.979e-05, 1.0, 0.001203, 1.0, 0.03798, 1.987e-05, 0.03917, 1.979e-05, 1.979e-05, 1.0, 0.001203, 1.0, 0.03798, 1.979e-05, 0.03917, 1.979e-05, 1.979e-05, 1.0, 0.001202, 1.0, 0.03798])
me_cylinder_001.use_remesh_fix_poles = True
me_cylinder_001.use_remesh_preserve_attributes = False
me_cylinder_001.update()
me_cylinder_002 = bpy.data.meshes.new('Cylinder.002')
me_cylinder_002.from_pydata([(0.0, 1.0, -1.0), (0.0, 1.0, 1.0), (0.7071, 0.7071, -1.0), (0.7071, 0.7071, 1.0), (1.0, -4.371e-08, -1.0), (1.0, -4.371e-08, 1.0), (0.7071, -0.7071, -1.0), (0.7071, -0.7071, 1.0), (-8.742e-08, -1.0, -1.0), (-8.742e-08, -1.0, 1.0), (-0.7071, -0.7071, -1.0), (-0.7071, -0.7071, 1.0), (-1.0, 1.192e-08, -1.0), (-1.0, 1.192e-08, 1.0), (-0.7071, 0.7071, -1.0), (-0.7071, 0.7071, 1.0), (2.751e-09, 1.433, -2.272), (1.013, 1.013, -2.272), (1.433, -6.265e-08, -2.272), (1.013, -1.013, -2.272), (-1.226e-07, -1.433, -2.272), (-1.013, -1.013, -2.272), (-1.433, 1.709e-08, -2.272), (-1.013, 1.013, -2.272), (-7.625e-09, 1.201, -3.603), (0.8496, 0.8496, -3.603), (1.201, -5.144e-08, -3.603), (0.8496, -0.8496, -3.603), (-1.217e-07, -1.201, -3.603), (-0.8496, -0.8496, -3.603), (-1.201, 3.205e-08, -3.603), (-0.8496, 0.8496, -3.603), (3.59e-09, 1.433, -4.66), (1.013, 1.013, -4.66), (1.433, -6.265e-08, -4.66), (1.013, -1.013, -4.66), (-1.217e-07, -1.433, -4.66), (-1.013, -1.013, -4.66), (-1.433, 1.709e-08, -4.66), (-1.013, 1.013, -4.66)], [], [(0, 1, 3, 2), (2, 3, 5, 4), (4, 5, 7, 6), (6, 7, 9, 8), (8, 9, 11, 10), (10, 11, 13, 12), (3, 1, 15, 13, 11, 9, 7, 5), (12, 13, 15, 14), (14, 15, 1, 0), (8, 10, 21, 20), (16, 17, 33, 32), (14, 0, 16, 23), (0, 2, 17, 16), (4, 6, 19, 18), (10, 12, 22, 21), (6, 8, 20, 19), (12, 14, 23, 22), (2, 4, 18, 17), (24, 25, 26, 27, 28, 29, 30, 31), (23, 16, 32, 39), (21, 22, 38, 37), (19, 20, 36, 35), (17, 18, 34, 33), (22, 23, 39, 38), (20, 21, 37, 36), (18, 19, 35, 34), (25, 24, 32, 33), (26, 25, 33, 34), (27, 26, 34, 35), (28, 27, 35, 36), (29, 28, 36, 37), (30, 29, 37, 38), (31, 30, 38, 39), (24, 31, 39, 32)])
me_cylinder_002.polygons.foreach_set('use_smooth', [True] * 34)
_uv = me_cylinder_002.uv_layers.new(name='UVMap')
_uv.uv.foreach_set('vector', [1.0, 0.5, 1.0, 1.0, 0.875, 1.0, 0.875, 0.5, 0.875, 0.5, 0.875, 1.0, 0.75, 1.0, 0.75, 0.5, 0.75, 0.5, 0.75, 1.0, 0.625, 1.0, 0.625, 0.5, 0.625, 0.5, 0.625, 1.0, 0.5, 1.0, 0.5, 0.5, 0.5, 0.5, 0.5, 1.0, 0.375, 1.0, 0.375, 0.5, 0.375, 0.5, 0.375, 1.0, 0.25, 1.0, 0.25, 0.5, 0.4197, 0.4197, 0.25, 0.49, 0.08029, 0.4197, 0.01, 0.25, 0.08029, 0.08029, 0.25, 0.01, 0.4197, 0.08029, 0.49, 0.25, 0.25, 0.5, 0.25, 1.0, 0.125, 1.0, 0.125, 0.5, 0.125, 0.5, 0.125, 1.0, 0.0, 1.0, 0.0, 0.5, 0.5, 0.5, 0.375, 0.5, 0.375, 0.5, 0.5, 0.5, 1.0, 0.5, 0.875, 0.5, 0.875, 0.5, 1.0, 0.5, 0.125, 0.5, 0.0, 0.5, 0.0, 0.5, 0.125, 0.5, 1.0, 0.5, 0.875, 0.5, 0.875, 0.5, 1.0, 0.5, 0.75, 0.5, 0.625, 0.5, 0.625, 0.5, 0.75, 0.5, 0.375, 0.5, 0.25, 0.5, 0.25, 0.5, 0.375, 0.5, 0.625, 0.5, 0.5, 0.5, 0.5, 0.5, 0.625, 0.5, 0.25, 0.5, 0.125, 0.5, 0.125, 0.5, 0.25, 0.5, 0.875, 0.5, 0.75, 0.5, 0.75, 0.5, 0.875, 0.5, 0.75, 0.4512, 0.8923, 0.3923, 0.9512, 0.25, 0.8923, 0.1077, 0.75, 0.04881, 0.6077, 0.1077, 0.5488, 0.25, 0.6077, 0.3923, 0.125, 0.5, 0.0, 0.5, 0.0, 0.5, 0.125, 0.5, 0.375, 0.5, 0.25, 0.5, 0.25, 0.5, 0.375, 0.5, 0.625, 0.5, 0.5, 0.5, 0.5, 0.5, 0.625, 0.5, 0.875, 0.5, 0.75, 0.5, 0.75, 0.5, 0.875, 0.5, 0.25, 0.5, 0.125, 0.5, 0.125, 0.5, 0.25, 0.5, 0.5, 0.5, 0.375, 0.5, 0.375, 0.5, 0.5, 0.5, 0.75, 0.5, 0.625, 0.5, 0.625, 0.5, 0.75, 0.5, 0.8923, 0.3923, 0.75, 0.4512, 0.75, 0.49, 0.9197, 0.4197, 0.9512, 0.25, 0.8923, 0.3923, 0.9197, 0.4197, 0.99, 0.25, 0.8923, 0.1077, 0.9512, 0.25, 0.99, 0.25, 0.9197, 0.08029, 0.75, 0.04881, 0.8923, 0.1077, 0.9197, 0.08029, 0.75, 0.01, 0.6077, 0.1077, 0.75, 0.04881, 0.75, 0.01, 0.5803, 0.08029, 0.5488, 0.25, 0.6077, 0.1077, 0.5803, 0.08029, 0.51, 0.25, 0.6077, 0.3923, 0.5488, 0.25, 0.51, 0.25, 0.5803, 0.4197, 0.75, 0.4512, 0.6077, 0.3923, 0.5803, 0.4197, 0.75, 0.49])
me_cylinder_002.use_remesh_fix_poles = True
me_cylinder_002.use_remesh_preserve_attributes = False
me_cylinder_002.update()
me_cylinder_003 = bpy.data.meshes.new('Cylinder.003')
me_cylinder_003.from_pydata([(0.0, 1.0, -1.0), (0.0, 1.0, 1.0), (0.7071, 0.7071, -1.0), (0.7071, 0.7071, 1.0), (1.0, -4.371e-08, -1.0), (1.0, -4.371e-08, 1.0), (0.7071, -0.7071, -1.0), (0.7071, -0.7071, 1.0), (-8.742e-08, -1.0, -1.0), (-8.742e-08, -1.0, 1.0), (-0.7071, -0.7071, -1.0), (-0.7071, -0.7071, 1.0), (-1.0, 1.192e-08, -1.0), (-1.0, 1.192e-08, 1.0), (-0.7071, 0.7071, -1.0), (-0.7071, 0.7071, 1.0), (2.751e-09, 1.433, -2.272), (1.013, 1.013, -2.272), (1.433, -6.265e-08, -2.272), (1.013, -1.013, -2.272), (-1.226e-07, -1.433, -2.272), (-1.013, -1.013, -2.272), (-1.433, 1.709e-08, -2.272), (-1.013, 1.013, -2.272), (-7.625e-09, 1.201, -3.603), (0.8496, 0.8496, -3.603), (1.201, -5.144e-08, -3.603), (0.8496, -0.8496, -3.603), (-1.217e-07, -1.201, -3.603), (-0.8496, -0.8496, -3.603), (-1.201, 3.205e-08, -3.603), (-0.8496, 0.8496, -3.603), (3.59e-09, 1.433, -4.66), (1.013, 1.013, -4.66), (1.433, -6.265e-08, -4.66), (1.013, -1.013, -4.66), (-1.217e-07, -1.433, -4.66), (-1.013, -1.013, -4.66), (-1.433, 1.709e-08, -4.66), (-1.013, 1.013, -4.66)], [], [(0, 1, 3, 2), (2, 3, 5, 4), (4, 5, 7, 6), (6, 7, 9, 8), (8, 9, 11, 10), (10, 11, 13, 12), (3, 1, 15, 13, 11, 9, 7, 5), (12, 13, 15, 14), (14, 15, 1, 0), (8, 10, 21, 20), (16, 17, 33, 32), (14, 0, 16, 23), (0, 2, 17, 16), (4, 6, 19, 18), (10, 12, 22, 21), (6, 8, 20, 19), (12, 14, 23, 22), (2, 4, 18, 17), (24, 25, 26, 27, 28, 29, 30, 31), (23, 16, 32, 39), (21, 22, 38, 37), (19, 20, 36, 35), (17, 18, 34, 33), (22, 23, 39, 38), (20, 21, 37, 36), (18, 19, 35, 34), (25, 24, 32, 33), (26, 25, 33, 34), (27, 26, 34, 35), (28, 27, 35, 36), (29, 28, 36, 37), (30, 29, 37, 38), (31, 30, 38, 39), (24, 31, 39, 32)])
me_cylinder_003.polygons.foreach_set('use_smooth', [True] * 34)
_uv = me_cylinder_003.uv_layers.new(name='UVMap')
_uv.uv.foreach_set('vector', [1.0, 0.5, 1.0, 1.0, 0.875, 1.0, 0.875, 0.5, 0.875, 0.5, 0.875, 1.0, 0.75, 1.0, 0.75, 0.5, 0.75, 0.5, 0.75, 1.0, 0.625, 1.0, 0.625, 0.5, 0.625, 0.5, 0.625, 1.0, 0.5, 1.0, 0.5, 0.5, 0.5, 0.5, 0.5, 1.0, 0.375, 1.0, 0.375, 0.5, 0.375, 0.5, 0.375, 1.0, 0.25, 1.0, 0.25, 0.5, 0.4197, 0.4197, 0.25, 0.49, 0.08029, 0.4197, 0.01, 0.25, 0.08029, 0.08029, 0.25, 0.01, 0.4197, 0.08029, 0.49, 0.25, 0.25, 0.5, 0.25, 1.0, 0.125, 1.0, 0.125, 0.5, 0.125, 0.5, 0.125, 1.0, 0.0, 1.0, 0.0, 0.5, 0.5, 0.5, 0.375, 0.5, 0.375, 0.5, 0.5, 0.5, 1.0, 0.5, 0.875, 0.5, 0.875, 0.5, 1.0, 0.5, 0.125, 0.5, 0.0, 0.5, 0.0, 0.5, 0.125, 0.5, 1.0, 0.5, 0.875, 0.5, 0.875, 0.5, 1.0, 0.5, 0.75, 0.5, 0.625, 0.5, 0.625, 0.5, 0.75, 0.5, 0.375, 0.5, 0.25, 0.5, 0.25, 0.5, 0.375, 0.5, 0.625, 0.5, 0.5, 0.5, 0.5, 0.5, 0.625, 0.5, 0.25, 0.5, 0.125, 0.5, 0.125, 0.5, 0.25, 0.5, 0.875, 0.5, 0.75, 0.5, 0.75, 0.5, 0.875, 0.5, 0.75, 0.4512, 0.8923, 0.3923, 0.9512, 0.25, 0.8923, 0.1077, 0.75, 0.04881, 0.6077, 0.1077, 0.5488, 0.25, 0.6077, 0.3923, 0.125, 0.5, 0.0, 0.5, 0.0, 0.5, 0.125, 0.5, 0.375, 0.5, 0.25, 0.5, 0.25, 0.5, 0.375, 0.5, 0.625, 0.5, 0.5, 0.5, 0.5, 0.5, 0.625, 0.5, 0.875, 0.5, 0.75, 0.5, 0.75, 0.5, 0.875, 0.5, 0.25, 0.5, 0.125, 0.5, 0.125, 0.5, 0.25, 0.5, 0.5, 0.5, 0.375, 0.5, 0.375, 0.5, 0.5, 0.5, 0.75, 0.5, 0.625, 0.5, 0.625, 0.5, 0.75, 0.5, 0.8923, 0.3923, 0.75, 0.4512, 0.75, 0.49, 0.9197, 0.4197, 0.9512, 0.25, 0.8923, 0.3923, 0.9197, 0.4197, 0.99, 0.25, 0.8923, 0.1077, 0.9512, 0.25, 0.99, 0.25, 0.9197, 0.08029, 0.75, 0.04881, 0.8923, 0.1077, 0.9197, 0.08029, 0.75, 0.01, 0.6077, 0.1077, 0.75, 0.04881, 0.75, 0.01, 0.5803, 0.08029, 0.5488, 0.25, 0.6077, 0.1077, 0.5803, 0.08029, 0.51, 0.25, 0.6077, 0.3923, 0.5488, 0.25, 0.51, 0.25, 0.5803, 0.4197, 0.75, 0.4512, 0.6077, 0.3923, 0.5803, 0.4197, 0.75, 0.49])
me_cylinder_003.use_remesh_fix_poles = True
me_cylinder_003.use_remesh_preserve_attributes = False
me_cylinder_003.update()
me_cylinder_004 = bpy.data.meshes.new('Cylinder.004')
me_cylinder_004.from_pydata([(0.0, 1.0, -1.0), (0.0, 1.0, 1.0), (0.7071, 0.7071, -1.0), (0.7071, 0.7071, 1.0), (1.0, -4.371e-08, -1.0), (1.0, -4.371e-08, 1.0), (0.7071, -0.7071, -1.0), (0.7071, -0.7071, 1.0), (-8.742e-08, -1.0, -1.0), (-8.742e-08, -1.0, 1.0), (-0.7071, -0.7071, -1.0), (-0.7071, -0.7071, 1.0), (-1.0, 1.192e-08, -1.0), (-1.0, 1.192e-08, 1.0), (-0.7071, 0.7071, -1.0), (-0.7071, 0.7071, 1.0), (2.751e-09, 1.433, -2.272), (1.013, 1.013, -2.272), (1.433, -6.265e-08, -2.272), (1.013, -1.013, -2.272), (-1.226e-07, -1.433, -2.272), (-1.013, -1.013, -2.272), (-1.433, 1.709e-08, -2.272), (-1.013, 1.013, -2.272), (-7.625e-09, 1.201, -3.603), (0.8496, 0.8496, -3.603), (1.201, -5.144e-08, -3.603), (0.8496, -0.8496, -3.603), (-1.217e-07, -1.201, -3.603), (-0.8496, -0.8496, -3.603), (-1.201, 3.205e-08, -3.603), (-0.8496, 0.8496, -3.603), (3.59e-09, 1.433, -4.66), (1.013, 1.013, -4.66), (1.433, -6.265e-08, -4.66), (1.013, -1.013, -4.66), (-1.217e-07, -1.433, -4.66), (-1.013, -1.013, -4.66), (-1.433, 1.709e-08, -4.66), (-1.013, 1.013, -4.66)], [], [(0, 1, 3, 2), (2, 3, 5, 4), (4, 5, 7, 6), (6, 7, 9, 8), (8, 9, 11, 10), (10, 11, 13, 12), (3, 1, 15, 13, 11, 9, 7, 5), (12, 13, 15, 14), (14, 15, 1, 0), (8, 10, 21, 20), (16, 17, 33, 32), (14, 0, 16, 23), (0, 2, 17, 16), (4, 6, 19, 18), (10, 12, 22, 21), (6, 8, 20, 19), (12, 14, 23, 22), (2, 4, 18, 17), (24, 25, 26, 27, 28, 29, 30, 31), (23, 16, 32, 39), (21, 22, 38, 37), (19, 20, 36, 35), (17, 18, 34, 33), (22, 23, 39, 38), (20, 21, 37, 36), (18, 19, 35, 34), (25, 24, 32, 33), (26, 25, 33, 34), (27, 26, 34, 35), (28, 27, 35, 36), (29, 28, 36, 37), (30, 29, 37, 38), (31, 30, 38, 39), (24, 31, 39, 32)])
me_cylinder_004.polygons.foreach_set('use_smooth', [True] * 34)
_uv = me_cylinder_004.uv_layers.new(name='UVMap')
_uv.uv.foreach_set('vector', [1.0, 0.5, 1.0, 1.0, 0.875, 1.0, 0.875, 0.5, 0.875, 0.5, 0.875, 1.0, 0.75, 1.0, 0.75, 0.5, 0.75, 0.5, 0.75, 1.0, 0.625, 1.0, 0.625, 0.5, 0.625, 0.5, 0.625, 1.0, 0.5, 1.0, 0.5, 0.5, 0.5, 0.5, 0.5, 1.0, 0.375, 1.0, 0.375, 0.5, 0.375, 0.5, 0.375, 1.0, 0.25, 1.0, 0.25, 0.5, 0.4197, 0.4197, 0.25, 0.49, 0.08029, 0.4197, 0.01, 0.25, 0.08029, 0.08029, 0.25, 0.01, 0.4197, 0.08029, 0.49, 0.25, 0.25, 0.5, 0.25, 1.0, 0.125, 1.0, 0.125, 0.5, 0.125, 0.5, 0.125, 1.0, 0.0, 1.0, 0.0, 0.5, 0.5, 0.5, 0.375, 0.5, 0.375, 0.5, 0.5, 0.5, 1.0, 0.5, 0.875, 0.5, 0.875, 0.5, 1.0, 0.5, 0.125, 0.5, 0.0, 0.5, 0.0, 0.5, 0.125, 0.5, 1.0, 0.5, 0.875, 0.5, 0.875, 0.5, 1.0, 0.5, 0.75, 0.5, 0.625, 0.5, 0.625, 0.5, 0.75, 0.5, 0.375, 0.5, 0.25, 0.5, 0.25, 0.5, 0.375, 0.5, 0.625, 0.5, 0.5, 0.5, 0.5, 0.5, 0.625, 0.5, 0.25, 0.5, 0.125, 0.5, 0.125, 0.5, 0.25, 0.5, 0.875, 0.5, 0.75, 0.5, 0.75, 0.5, 0.875, 0.5, 0.75, 0.4512, 0.8923, 0.3923, 0.9512, 0.25, 0.8923, 0.1077, 0.75, 0.04881, 0.6077, 0.1077, 0.5488, 0.25, 0.6077, 0.3923, 0.125, 0.5, 0.0, 0.5, 0.0, 0.5, 0.125, 0.5, 0.375, 0.5, 0.25, 0.5, 0.25, 0.5, 0.375, 0.5, 0.625, 0.5, 0.5, 0.5, 0.5, 0.5, 0.625, 0.5, 0.875, 0.5, 0.75, 0.5, 0.75, 0.5, 0.875, 0.5, 0.25, 0.5, 0.125, 0.5, 0.125, 0.5, 0.25, 0.5, 0.5, 0.5, 0.375, 0.5, 0.375, 0.5, 0.5, 0.5, 0.75, 0.5, 0.625, 0.5, 0.625, 0.5, 0.75, 0.5, 0.8923, 0.3923, 0.75, 0.4512, 0.75, 0.49, 0.9197, 0.4197, 0.9512, 0.25, 0.8923, 0.3923, 0.9197, 0.4197, 0.99, 0.25, 0.8923, 0.1077, 0.9512, 0.25, 0.99, 0.25, 0.9197, 0.08029, 0.75, 0.04881, 0.8923, 0.1077, 0.9197, 0.08029, 0.75, 0.01, 0.6077, 0.1077, 0.75, 0.04881, 0.75, 0.01, 0.5803, 0.08029, 0.5488, 0.25, 0.6077, 0.1077, 0.5803, 0.08029, 0.51, 0.25, 0.6077, 0.3923, 0.5488, 0.25, 0.51, 0.25, 0.5803, 0.4197, 0.75, 0.4512, 0.6077, 0.3923, 0.5803, 0.4197, 0.75, 0.49])
me_cylinder_004.use_remesh_fix_poles = True
me_cylinder_004.use_remesh_preserve_attributes = False
me_cylinder_004.update()
me_cylinder_005 = bpy.data.meshes.new('Cylinder.005')
me_cylinder_005.from_pydata([(0.0, 1.0, -1.0), (0.0, 1.0, 1.0), (0.7071, 0.7071, -1.0), (0.7071, 0.7071, 1.0), (1.0, -4.371e-08, -1.0), (1.0, -4.371e-08, 1.0), (0.7071, -0.7071, -1.0), (0.7071, -0.7071, 1.0), (-8.742e-08, -1.0, -1.0), (-8.742e-08, -1.0, 1.0), (-0.7071, -0.7071, -1.0), (-0.7071, -0.7071, 1.0), (-1.0, 1.192e-08, -1.0), (-1.0, 1.192e-08, 1.0), (-0.7071, 0.7071, -1.0), (-0.7071, 0.7071, 1.0), (2.751e-09, 1.433, -2.272), (1.013, 1.013, -2.272), (1.433, -6.265e-08, -2.272), (1.013, -1.013, -2.272), (-1.226e-07, -1.433, -2.272), (-1.013, -1.013, -2.272), (-1.433, 1.709e-08, -2.272), (-1.013, 1.013, -2.272), (-7.625e-09, 1.201, -3.603), (0.8496, 0.8496, -3.603), (1.201, -5.144e-08, -3.603), (0.8496, -0.8496, -3.603), (-1.217e-07, -1.201, -3.603), (-0.8496, -0.8496, -3.603), (-1.201, 3.205e-08, -3.603), (-0.8496, 0.8496, -3.603), (3.59e-09, 1.433, -4.66), (1.013, 1.013, -4.66), (1.433, -6.265e-08, -4.66), (1.013, -1.013, -4.66), (-1.217e-07, -1.433, -4.66), (-1.013, -1.013, -4.66), (-1.433, 1.709e-08, -4.66), (-1.013, 1.013, -4.66)], [], [(0, 1, 3, 2), (2, 3, 5, 4), (4, 5, 7, 6), (6, 7, 9, 8), (8, 9, 11, 10), (10, 11, 13, 12), (3, 1, 15, 13, 11, 9, 7, 5), (12, 13, 15, 14), (14, 15, 1, 0), (8, 10, 21, 20), (16, 17, 33, 32), (14, 0, 16, 23), (0, 2, 17, 16), (4, 6, 19, 18), (10, 12, 22, 21), (6, 8, 20, 19), (12, 14, 23, 22), (2, 4, 18, 17), (24, 25, 26, 27, 28, 29, 30, 31), (23, 16, 32, 39), (21, 22, 38, 37), (19, 20, 36, 35), (17, 18, 34, 33), (22, 23, 39, 38), (20, 21, 37, 36), (18, 19, 35, 34), (25, 24, 32, 33), (26, 25, 33, 34), (27, 26, 34, 35), (28, 27, 35, 36), (29, 28, 36, 37), (30, 29, 37, 38), (31, 30, 38, 39), (24, 31, 39, 32)])
me_cylinder_005.polygons.foreach_set('use_smooth', [True] * 34)
_uv = me_cylinder_005.uv_layers.new(name='UVMap')
_uv.uv.foreach_set('vector', [1.0, 0.5, 1.0, 1.0, 0.875, 1.0, 0.875, 0.5, 0.875, 0.5, 0.875, 1.0, 0.75, 1.0, 0.75, 0.5, 0.75, 0.5, 0.75, 1.0, 0.625, 1.0, 0.625, 0.5, 0.625, 0.5, 0.625, 1.0, 0.5, 1.0, 0.5, 0.5, 0.5, 0.5, 0.5, 1.0, 0.375, 1.0, 0.375, 0.5, 0.375, 0.5, 0.375, 1.0, 0.25, 1.0, 0.25, 0.5, 0.4197, 0.4197, 0.25, 0.49, 0.08029, 0.4197, 0.01, 0.25, 0.08029, 0.08029, 0.25, 0.01, 0.4197, 0.08029, 0.49, 0.25, 0.25, 0.5, 0.25, 1.0, 0.125, 1.0, 0.125, 0.5, 0.125, 0.5, 0.125, 1.0, 0.0, 1.0, 0.0, 0.5, 0.5, 0.5, 0.375, 0.5, 0.375, 0.5, 0.5, 0.5, 1.0, 0.5, 0.875, 0.5, 0.875, 0.5, 1.0, 0.5, 0.125, 0.5, 0.0, 0.5, 0.0, 0.5, 0.125, 0.5, 1.0, 0.5, 0.875, 0.5, 0.875, 0.5, 1.0, 0.5, 0.75, 0.5, 0.625, 0.5, 0.625, 0.5, 0.75, 0.5, 0.375, 0.5, 0.25, 0.5, 0.25, 0.5, 0.375, 0.5, 0.625, 0.5, 0.5, 0.5, 0.5, 0.5, 0.625, 0.5, 0.25, 0.5, 0.125, 0.5, 0.125, 0.5, 0.25, 0.5, 0.875, 0.5, 0.75, 0.5, 0.75, 0.5, 0.875, 0.5, 0.75, 0.4512, 0.8923, 0.3923, 0.9512, 0.25, 0.8923, 0.1077, 0.75, 0.04881, 0.6077, 0.1077, 0.5488, 0.25, 0.6077, 0.3923, 0.125, 0.5, 0.0, 0.5, 0.0, 0.5, 0.125, 0.5, 0.375, 0.5, 0.25, 0.5, 0.25, 0.5, 0.375, 0.5, 0.625, 0.5, 0.5, 0.5, 0.5, 0.5, 0.625, 0.5, 0.875, 0.5, 0.75, 0.5, 0.75, 0.5, 0.875, 0.5, 0.25, 0.5, 0.125, 0.5, 0.125, 0.5, 0.25, 0.5, 0.5, 0.5, 0.375, 0.5, 0.375, 0.5, 0.5, 0.5, 0.75, 0.5, 0.625, 0.5, 0.625, 0.5, 0.75, 0.5, 0.8923, 0.3923, 0.75, 0.4512, 0.75, 0.49, 0.9197, 0.4197, 0.9512, 0.25, 0.8923, 0.3923, 0.9197, 0.4197, 0.99, 0.25, 0.8923, 0.1077, 0.9512, 0.25, 0.99, 0.25, 0.9197, 0.08029, 0.75, 0.04881, 0.8923, 0.1077, 0.9197, 0.08029, 0.75, 0.01, 0.6077, 0.1077, 0.75, 0.04881, 0.75, 0.01, 0.5803, 0.08029, 0.5488, 0.25, 0.6077, 0.1077, 0.5803, 0.08029, 0.51, 0.25, 0.6077, 0.3923, 0.5488, 0.25, 0.51, 0.25, 0.5803, 0.4197, 0.75, 0.4512, 0.6077, 0.3923, 0.5803, 0.4197, 0.75, 0.49])
me_cylinder_005.use_remesh_fix_poles = True
me_cylinder_005.use_remesh_preserve_attributes = False
me_cylinder_005.update()
me_cylinder_006 = bpy.data.meshes.new('Cylinder.006')
me_cylinder_006.from_pydata([(0.0, 1.0, -1.0), (-9.416e-09, 0.5415, 0.2933), (0.866, 0.5, -1.0), (0.4689, 0.2707, 0.2933), (0.866, -0.5, -1.0), (0.4689, -0.2707, 0.2933), (-8.742e-08, -1.0, -1.0), (-6.547e-08, -0.5415, 0.2933), (-0.866, -0.5, -1.0), (-0.4689, -0.2707, 0.2933), (-2.127, 0.5, -1.0), (-0.4689, 0.2707, 0.2933), (7.126e-08, 1.877, -1.378), (1.626, 0.9386, -1.378), (1.626, -0.9386, -1.378), (-9.284e-08, -1.877, -1.378), (-2.129, -1.808, -1.378), (-1.626, 0.9386, -1.378), (0.6114, 0.353, 0.2933), (-1.508e-08, 0.706, 0.2933), (0.6114, -0.353, 0.2933), (-7.68e-08, -0.706, 0.2933), (-0.6114, -0.353, 0.2933), (-0.6114, 0.353, 0.2933), (0.4689, 0.2707, 0.1703), (-1.062e-08, 0.5415, 0.1703), (0.4689, -0.2707, 0.1703), (-6.668e-08, -0.5415, 0.1703), (-0.4689, -0.2707, 0.1703), (-0.4689, 0.2707, 0.1703), (4.542e-08, 1.559, -1.241), (-2.26, 0.7795, -1.241), (-1.853, -1.649, -1.241), (-9.088e-08, -1.559, -1.241), (1.35, -0.7795, -1.241), (1.35, 0.7795, -1.241)], [], [(0, 19, 18, 2), (2, 18, 20, 4), (4, 20, 21, 6), (6, 21, 22, 8), (11, 9, 28, 29), (8, 22, 23, 10), (10, 23, 19, 0), (31, 30, 12, 17), (12, 13, 14, 15, 16, 17), (33, 32, 16, 15), (35, 34, 14, 13), (32, 31, 17, 16), (30, 35, 13, 12), (34, 33, 15, 14), (1, 3, 18, 19), (3, 5, 20, 18), (5, 7, 21, 20), (7, 9, 22, 21), (9, 11, 23, 22), (11, 1, 19, 23), (24, 25, 29, 28, 27, 26), (7, 5, 26, 27), (3, 1, 25, 24), (1, 11, 29, 25), (9, 7, 27, 28), (5, 3, 24, 26), (4, 6, 33, 34), (0, 2, 35, 30), (8, 10, 31, 32), (2, 4, 34, 35), (6, 8, 32, 33), (10, 0, 30, 31)])
me_cylinder_006.polygons.foreach_set('use_smooth', [True] * 32)
_uv = me_cylinder_006.uv_layers.new(name='UVMap')
_uv.uv.foreach_set('vector', [1.0, 0.5, 1.0, 1.0, 0.8333, 1.0, 0.8333, 0.5, 0.8333, 0.5, 0.8333, 1.0, 0.6667, 1.0, 0.6667, 0.5, 0.6667, 0.5, 0.6667, 1.0, 0.5, 1.0, 0.5, 0.5, 0.5, 0.5, 0.5, 1.0, 0.3333, 1.0, 0.3333, 0.5, 0.09058, 0.342, 0.09058, 0.158, 0.09058, 0.158, 0.09058, 0.342, 0.3333, 0.5, 0.3333, 1.0, 0.1667, 1.0, 0.1667, 0.5, 0.1667, 0.5, 0.1667, 1.0, -8.941e-08, 1.0, -8.941e-08, 0.5, 0.1667, 0.5, -8.941e-08, 0.5, -8.941e-08, 0.5, 0.1667, 0.5, 0.75, 0.49, 0.9578, 0.37, 0.9578, 0.13, 0.75, 0.01, 0.5422, 0.13, 0.5422, 0.37, 0.5, 0.5, 0.3333, 0.5, 0.3333, 0.5, 0.5, 0.5, 0.8333, 0.5, 0.6667, 0.5, 0.6667, 0.5, 0.8333, 0.5, 0.3333, 0.5, 0.1667, 0.5, 0.1667, 0.5, 0.3333, 0.5, 1.0, 0.5, 0.8333, 0.5, 0.8333, 0.5, 1.0, 0.5, 0.6667, 0.5, 0.5, 0.5, 0.5, 0.5, 0.6667, 0.5, 0.25, 0.4341, 0.4094, 0.342, 0.4578, 0.37, 0.25, 0.49, 0.4094, 0.342, 0.4094, 0.158, 0.4578, 0.13, 0.4578, 0.37, 0.4094, 0.158, 0.25, 0.06592, 0.25, 0.01, 0.4578, 0.13, 0.25, 0.06592, 0.09058, 0.158, 0.04215, 0.13, 0.25, 0.01, 0.09058, 0.158, 0.09058, 0.342, 0.04215, 0.37, 0.04215, 0.13, 0.09058, 0.342, 0.25, 0.4341, 0.25, 0.49, 0.04215, 0.37, 0.4094, 0.342, 0.25, 0.4341, 0.09058, 0.342, 0.09058, 0.158, 0.25, 0.06592, 0.4094, 0.158, 0.25, 0.06592, 0.4094, 0.158, 0.4094, 0.158, 0.25, 0.06592, 0.4094, 0.342, 0.25, 0.4341, 0.25, 0.4341, 0.4094, 0.342, 0.25, 0.4341, 0.09058, 0.342, 0.09058, 0.342, 0.25, 0.4341, 0.09058, 0.158, 0.25, 0.06592, 0.25, 0.06592, 0.09058, 0.158, 0.4094, 0.158, 0.4094, 0.342, 0.4094, 0.342, 0.4094, 0.158, 0.6667, 0.5, 0.5, 0.5, 0.5, 0.5, 0.6667, 0.5, 1.0, 0.5, 0.8333, 0.5, 0.8333, 0.5, 1.0, 0.5, 0.3333, 0.5, 0.1667, 0.5, 0.1667, 0.5, 0.3333, 0.5, 0.8333, 0.5, 0.6667, 0.5, 0.6667, 0.5, 0.8333, 0.5, 0.5, 0.5, 0.3333, 0.5, 0.3333, 0.5, 0.5, 0.5, 0.1667, 0.5, -8.941e-08, 0.5, -8.941e-08, 0.5, 0.1667, 0.5])
me_cylinder_006.use_remesh_fix_poles = True
me_cylinder_006.use_remesh_preserve_attributes = False
me_cylinder_006.update()
me_cylinder_007 = bpy.data.meshes.new('Cylinder.007')
me_cylinder_007.from_pydata([(0.0, 1.0, -1.0), (-9.416e-09, 0.5415, 0.2933), (0.866, 0.5, -1.0), (0.4689, 0.2707, 0.2933), (1.449, -0.5, -1.0), (0.4689, -0.2707, 0.2933), (-8.742e-08, -2.01, -1.0), (-6.547e-08, -0.5415, 0.2933), (-0.866, -0.5, -1.0), (-0.4689, -0.2707, 0.2933), (-1.412, 0.5, -1.0), (-0.4689, 0.2707, 0.2933), (7.126e-08, 1.877, -1.378), (1.626, 0.9386, -1.378), (1.626, -0.9386, -1.378), (-9.284e-08, -1.877, -1.378), (-2.129, -1.808, -1.243), (-1.626, 0.9386, -1.378), (0.6114, 0.353, 0.2933), (-1.508e-08, 0.706, 0.2933), (0.6114, -0.353, 0.2933), (-7.68e-08, -0.706, 0.2933), (-0.6114, -0.353, 0.2933), (-0.6114, 0.353, 0.2933), (0.4689, 0.2707, 0.1703), (-1.062e-08, 0.5415, 0.1703), (0.4689, -0.2707, 0.1703), (-6.668e-08, -0.5415, 0.1703), (-0.4689, -0.2707, 0.1703), (-0.4689, 0.2707, 0.1703), (4.542e-08, 1.559, -1.241), (-1.545, 0.7795, -1.241), (-1.31, -0.9771, -0.9727), (-9.088e-08, -2.569, -1.241), (1.933, -0.7795, -1.241), (1.35, 0.7795, -1.241)], [], [(0, 19, 18, 2), (2, 18, 20, 4), (4, 20, 21, 6), (6, 21, 22, 8), (11, 9, 28, 29), (8, 22, 23, 10), (10, 23, 19, 0), (31, 30, 12, 17), (12, 13, 14, 15, 16, 17), (33, 32, 16, 15), (35, 34, 14, 13), (32, 31, 17, 16), (30, 35, 13, 12), (34, 33, 15, 14), (1, 3, 18, 19), (3, 5, 20, 18), (5, 7, 21, 20), (7, 9, 22, 21), (9, 11, 23, 22), (11, 1, 19, 23), (24, 25, 29, 28, 27, 26), (7, 5, 26, 27), (3, 1, 25, 24), (1, 11, 29, 25), (9, 7, 27, 28), (5, 3, 24, 26), (4, 6, 33, 34), (0, 2, 35, 30), (8, 10, 31, 32), (2, 4, 34, 35), (6, 8, 32, 33), (10, 0, 30, 31)])
me_cylinder_007.polygons.foreach_set('use_smooth', [True] * 32)
_uv = me_cylinder_007.uv_layers.new(name='UVMap')
_uv.uv.foreach_set('vector', [1.0, 0.5, 1.0, 1.0, 0.8333, 1.0, 0.8333, 0.5, 0.8333, 0.5, 0.8333, 1.0, 0.6667, 1.0, 0.6667, 0.5, 0.6667, 0.5, 0.6667, 1.0, 0.5, 1.0, 0.5, 0.5, 0.5, 0.5, 0.5, 1.0, 0.3333, 1.0, 0.3333, 0.5, 0.09058, 0.342, 0.09058, 0.158, 0.09058, 0.158, 0.09058, 0.342, 0.3333, 0.5, 0.3333, 1.0, 0.1667, 1.0, 0.1667, 0.5, 0.1667, 0.5, 0.1667, 1.0, -8.941e-08, 1.0, -8.941e-08, 0.5, 0.1667, 0.5, -8.941e-08, 0.5, -8.941e-08, 0.5, 0.1667, 0.5, 0.75, 0.49, 0.9578, 0.37, 0.9578, 0.13, 0.75, 0.01, 0.5422, 0.13, 0.5422, 0.37, 0.5, 0.5, 0.3333, 0.5, 0.3333, 0.5, 0.5, 0.5, 0.8333, 0.5, 0.6667, 0.5, 0.6667, 0.5, 0.8333, 0.5, 0.3333, 0.5, 0.1667, 0.5, 0.1667, 0.5, 0.3333, 0.5, 1.0, 0.5, 0.8333, 0.5, 0.8333, 0.5, 1.0, 0.5, 0.6667, 0.5, 0.5, 0.5, 0.5, 0.5, 0.6667, 0.5, 0.25, 0.4341, 0.4094, 0.342, 0.4578, 0.37, 0.25, 0.49, 0.4094, 0.342, 0.4094, 0.158, 0.4578, 0.13, 0.4578, 0.37, 0.4094, 0.158, 0.25, 0.06592, 0.25, 0.01, 0.4578, 0.13, 0.25, 0.06592, 0.09058, 0.158, 0.04215, 0.13, 0.25, 0.01, 0.09058, 0.158, 0.09058, 0.342, 0.04215, 0.37, 0.04215, 0.13, 0.09058, 0.342, 0.25, 0.4341, 0.25, 0.49, 0.04215, 0.37, 0.4094, 0.342, 0.25, 0.4341, 0.09058, 0.342, 0.09058, 0.158, 0.25, 0.06592, 0.4094, 0.158, 0.25, 0.06592, 0.4094, 0.158, 0.4094, 0.158, 0.25, 0.06592, 0.4094, 0.342, 0.25, 0.4341, 0.25, 0.4341, 0.4094, 0.342, 0.25, 0.4341, 0.09058, 0.342, 0.09058, 0.342, 0.25, 0.4341, 0.09058, 0.158, 0.25, 0.06592, 0.25, 0.06592, 0.09058, 0.158, 0.4094, 0.158, 0.4094, 0.342, 0.4094, 0.342, 0.4094, 0.158, 0.6667, 0.5, 0.5, 0.5, 0.5, 0.5, 0.6667, 0.5, 1.0, 0.5, 0.8333, 0.5, 0.8333, 0.5, 1.0, 0.5, 0.3333, 0.5, 0.1667, 0.5, 0.1667, 0.5, 0.3333, 0.5, 0.8333, 0.5, 0.6667, 0.5, 0.6667, 0.5, 0.8333, 0.5, 0.5, 0.5, 0.3333, 0.5, 0.3333, 0.5, 0.5, 0.5, 0.1667, 0.5, -8.941e-08, 0.5, -8.941e-08, 0.5, 0.1667, 0.5])
me_cylinder_007.use_remesh_fix_poles = True
me_cylinder_007.use_remesh_preserve_attributes = False
me_cylinder_007.update()
me_cylinder_008 = bpy.data.meshes.new('Cylinder.008')
me_cylinder_008.from_pydata([(0.0, 2.733, -1.0), (-9.416e-09, 0.5415, 0.2933), (0.866, 0.5, -1.0), (0.4689, 0.2707, 0.2933), (1.449, -0.5, -1.0), (0.4689, -0.2707, 0.2933), (-8.742e-08, -2.01, -1.0), (-6.547e-08, -0.5415, 0.2933), (-0.866, -0.5, -1.0), (-0.4689, -0.2707, 0.2933), (-1.412, 0.5, -1.0), (-0.4689, 0.2707, 0.2933), (7.126e-08, 1.877, -1.378), (1.626, 0.9386, -1.378), (1.626, -0.9386, -1.378), (-9.284e-08, -1.877, -1.378), (-2.129, -1.808, -1.243), (-1.626, 0.9386, -1.378), (0.6114, 0.353, 0.2933), (-1.508e-08, 0.706, 0.2933), (0.6114, -0.353, 0.2933), (-7.68e-08, -0.706, 0.2933), (-0.6114, -0.353, 0.2933), (-0.6114, 0.353, 0.2933), (0.4689, 0.2707, 0.1703), (-1.062e-08, 0.5415, 0.1703), (0.4689, -0.2707, 0.1703), (-6.668e-08, -0.5415, 0.1703), (-0.4689, -0.2707, 0.1703), (-0.4689, 0.2707, 0.1703), (4.542e-08, 3.292, -1.241), (-5.175, 0.7795, -1.241), (-1.31, -0.9771, -0.9727), (-9.088e-08, -2.569, -1.241), (1.933, -0.7795, -1.241), (1.35, 0.7795, -1.241)], [], [(0, 19, 18, 2), (2, 18, 20, 4), (4, 20, 21, 6), (6, 21, 22, 8), (11, 9, 28, 29), (8, 22, 23, 10), (10, 23, 19, 0), (31, 30, 12, 17), (12, 13, 14, 15, 16, 17), (33, 32, 16, 15), (35, 34, 14, 13), (32, 31, 17, 16), (30, 35, 13, 12), (34, 33, 15, 14), (1, 3, 18, 19), (3, 5, 20, 18), (5, 7, 21, 20), (7, 9, 22, 21), (9, 11, 23, 22), (11, 1, 19, 23), (24, 25, 29, 28, 27, 26), (7, 5, 26, 27), (3, 1, 25, 24), (1, 11, 29, 25), (9, 7, 27, 28), (5, 3, 24, 26), (4, 6, 33, 34), (0, 2, 35, 30), (8, 10, 31, 32), (2, 4, 34, 35), (6, 8, 32, 33), (10, 0, 30, 31)])
me_cylinder_008.polygons.foreach_set('use_smooth', [True] * 32)
_uv = me_cylinder_008.uv_layers.new(name='UVMap')
_uv.uv.foreach_set('vector', [1.0, 0.5, 1.0, 1.0, 0.8333, 1.0, 0.8333, 0.5, 0.8333, 0.5, 0.8333, 1.0, 0.6667, 1.0, 0.6667, 0.5, 0.6667, 0.5, 0.6667, 1.0, 0.5, 1.0, 0.5, 0.5, 0.5, 0.5, 0.5, 1.0, 0.3333, 1.0, 0.3333, 0.5, 0.09058, 0.342, 0.09058, 0.158, 0.09058, 0.158, 0.09058, 0.342, 0.3333, 0.5, 0.3333, 1.0, 0.1667, 1.0, 0.1667, 0.5, 0.1667, 0.5, 0.1667, 1.0, -8.941e-08, 1.0, -8.941e-08, 0.5, 0.1667, 0.5, -8.941e-08, 0.5, -8.941e-08, 0.5, 0.1667, 0.5, 0.75, 0.49, 0.9578, 0.37, 0.9578, 0.13, 0.75, 0.01, 0.5422, 0.13, 0.5422, 0.37, 0.5, 0.5, 0.3333, 0.5, 0.3333, 0.5, 0.5, 0.5, 0.8333, 0.5, 0.6667, 0.5, 0.6667, 0.5, 0.8333, 0.5, 0.3333, 0.5, 0.1667, 0.5, 0.1667, 0.5, 0.3333, 0.5, 1.0, 0.5, 0.8333, 0.5, 0.8333, 0.5, 1.0, 0.5, 0.6667, 0.5, 0.5, 0.5, 0.5, 0.5, 0.6667, 0.5, 0.25, 0.4341, 0.4094, 0.342, 0.4578, 0.37, 0.25, 0.49, 0.4094, 0.342, 0.4094, 0.158, 0.4578, 0.13, 0.4578, 0.37, 0.4094, 0.158, 0.25, 0.06592, 0.25, 0.01, 0.4578, 0.13, 0.25, 0.06592, 0.09058, 0.158, 0.04215, 0.13, 0.25, 0.01, 0.09058, 0.158, 0.09058, 0.342, 0.04215, 0.37, 0.04215, 0.13, 0.09058, 0.342, 0.25, 0.4341, 0.25, 0.49, 0.04215, 0.37, 0.4094, 0.342, 0.25, 0.4341, 0.09058, 0.342, 0.09058, 0.158, 0.25, 0.06592, 0.4094, 0.158, 0.25, 0.06592, 0.4094, 0.158, 0.4094, 0.158, 0.25, 0.06592, 0.4094, 0.342, 0.25, 0.4341, 0.25, 0.4341, 0.4094, 0.342, 0.25, 0.4341, 0.09058, 0.342, 0.09058, 0.342, 0.25, 0.4341, 0.09058, 0.158, 0.25, 0.06592, 0.25, 0.06592, 0.09058, 0.158, 0.4094, 0.158, 0.4094, 0.342, 0.4094, 0.342, 0.4094, 0.158, 0.6667, 0.5, 0.5, 0.5, 0.5, 0.5, 0.6667, 0.5, 1.0, 0.5, 0.8333, 0.5, 0.8333, 0.5, 1.0, 0.5, 0.3333, 0.5, 0.1667, 0.5, 0.1667, 0.5, 0.3333, 0.5, 0.8333, 0.5, 0.6667, 0.5, 0.6667, 0.5, 0.8333, 0.5, 0.5, 0.5, 0.3333, 0.5, 0.3333, 0.5, 0.5, 0.5, 0.1667, 0.5, -8.941e-08, 0.5, -8.941e-08, 0.5, 0.1667, 0.5])
me_cylinder_008.use_remesh_fix_poles = True
me_cylinder_008.use_remesh_preserve_attributes = False
me_cylinder_008.update()
me_cylinder_009 = bpy.data.meshes.new('Cylinder.009')
me_cylinder_009.from_pydata([(0.0, 2.013, -1.0), (-9.416e-09, 0.5415, 0.2933), (0.866, 0.5, -1.0), (0.4689, 0.2707, 0.2933), (0.866, -0.5, -1.0), (0.4689, -0.2707, 0.2933), (-8.742e-08, -1.0, -1.0), (-6.547e-08, -0.5415, 0.2933), (-0.866, -0.5, -1.0), (-0.4689, -0.2707, 0.2933), (-1.173, 0.5, -1.0), (-0.4689, 0.2707, 0.2933), (7.126e-08, 1.877, -1.378), (1.626, 0.9386, -1.378), (1.626, -0.9386, -1.378), (-9.284e-08, -1.877, -1.378), (-2.129, -0.6376, -1.378), (-1.626, 0.9386, -1.378), (0.6114, 0.353, 0.2933), (-1.508e-08, 0.706, 0.2933), (0.6114, -0.353, 0.2933), (-7.68e-08, -0.706, 0.2933), (-0.6114, -0.353, 0.2933), (-0.6114, 0.353, 0.2933), (0.4689, 0.2707, 0.1703), (-1.062e-08, 0.5415, 0.1703), (0.4689, -0.2707, 0.1703), (-6.668e-08, -0.5415, 0.1703), (-0.4689, -0.2707, 0.1703), (-0.4689, 0.2707, 0.1703), (4.542e-08, 2.572, -1.241), (-1.306, 0.7795, -1.241), (-1.853, -0.4785, -1.241), (-9.088e-08, -1.559, -1.241), (1.35, -0.7795, -1.241), (1.35, 0.7795, -1.241)], [], [(0, 19, 18, 2), (2, 18, 20, 4), (4, 20, 21, 6), (6, 21, 22, 8), (11, 9, 28, 29), (8, 22, 23, 10), (10, 23, 19, 0), (31, 30, 12, 17), (12, 13, 14, 15, 16, 17), (33, 32, 16, 15), (35, 34, 14, 13), (32, 31, 17, 16), (30, 35, 13, 12), (34, 33, 15, 14), (1, 3, 18, 19), (3, 5, 20, 18), (5, 7, 21, 20), (7, 9, 22, 21), (9, 11, 23, 22), (11, 1, 19, 23), (24, 25, 29, 28, 27, 26), (7, 5, 26, 27), (3, 1, 25, 24), (1, 11, 29, 25), (9, 7, 27, 28), (5, 3, 24, 26), (4, 6, 33, 34), (0, 2, 35, 30), (8, 10, 31, 32), (2, 4, 34, 35), (6, 8, 32, 33), (10, 0, 30, 31)])
me_cylinder_009.polygons.foreach_set('use_smooth', [True] * 32)
_uv = me_cylinder_009.uv_layers.new(name='UVMap')
_uv.uv.foreach_set('vector', [1.0, 0.5, 1.0, 1.0, 0.8333, 1.0, 0.8333, 0.5, 0.8333, 0.5, 0.8333, 1.0, 0.6667, 1.0, 0.6667, 0.5, 0.6667, 0.5, 0.6667, 1.0, 0.5, 1.0, 0.5, 0.5, 0.5, 0.5, 0.5, 1.0, 0.3333, 1.0, 0.3333, 0.5, 0.09058, 0.342, 0.09058, 0.158, 0.09058, 0.158, 0.09058, 0.342, 0.3333, 0.5, 0.3333, 1.0, 0.1667, 1.0, 0.1667, 0.5, 0.1667, 0.5, 0.1667, 1.0, -8.941e-08, 1.0, -8.941e-08, 0.5, 0.1667, 0.5, -8.941e-08, 0.5, -8.941e-08, 0.5, 0.1667, 0.5, 0.75, 0.49, 0.9578, 0.37, 0.9578, 0.13, 0.75, 0.01, 0.5422, 0.13, 0.5422, 0.37, 0.5, 0.5, 0.3333, 0.5, 0.3333, 0.5, 0.5, 0.5, 0.8333, 0.5, 0.6667, 0.5, 0.6667, 0.5, 0.8333, 0.5, 0.3333, 0.5, 0.1667, 0.5, 0.1667, 0.5, 0.3333, 0.5, 1.0, 0.5, 0.8333, 0.5, 0.8333, 0.5, 1.0, 0.5, 0.6667, 0.5, 0.5, 0.5, 0.5, 0.5, 0.6667, 0.5, 0.25, 0.4341, 0.4094, 0.342, 0.4578, 0.37, 0.25, 0.49, 0.4094, 0.342, 0.4094, 0.158, 0.4578, 0.13, 0.4578, 0.37, 0.4094, 0.158, 0.25, 0.06592, 0.25, 0.01, 0.4578, 0.13, 0.25, 0.06592, 0.09058, 0.158, 0.04215, 0.13, 0.25, 0.01, 0.09058, 0.158, 0.09058, 0.342, 0.04215, 0.37, 0.04215, 0.13, 0.09058, 0.342, 0.25, 0.4341, 0.25, 0.49, 0.04215, 0.37, 0.4094, 0.342, 0.25, 0.4341, 0.09058, 0.342, 0.09058, 0.158, 0.25, 0.06592, 0.4094, 0.158, 0.25, 0.06592, 0.4094, 0.158, 0.4094, 0.158, 0.25, 0.06592, 0.4094, 0.342, 0.25, 0.4341, 0.25, 0.4341, 0.4094, 0.342, 0.25, 0.4341, 0.09058, 0.342, 0.09058, 0.342, 0.25, 0.4341, 0.09058, 0.158, 0.25, 0.06592, 0.25, 0.06592, 0.09058, 0.158, 0.4094, 0.158, 0.4094, 0.342, 0.4094, 0.342, 0.4094, 0.158, 0.6667, 0.5, 0.5, 0.5, 0.5, 0.5, 0.6667, 0.5, 1.0, 0.5, 0.8333, 0.5, 0.8333, 0.5, 1.0, 0.5, 0.3333, 0.5, 0.1667, 0.5, 0.1667, 0.5, 0.3333, 0.5, 0.8333, 0.5, 0.6667, 0.5, 0.6667, 0.5, 0.8333, 0.5, 0.5, 0.5, 0.3333, 0.5, 0.3333, 0.5, 0.5, 0.5, 0.1667, 0.5, -8.941e-08, 0.5, -8.941e-08, 0.5, 0.1667, 0.5])
me_cylinder_009.use_remesh_fix_poles = True
me_cylinder_009.use_remesh_preserve_attributes = False
me_cylinder_009.update()
me_cube_006 = bpy.data.meshes.new('Cube.006')
me_cube_006.from_pydata([(-1.034, -1.0, 0.2655), (-0.878, -0.878, 1.0), (-1.034, 1.0, 0.2655), (-0.878, 0.878, 1.0), (0.9659, -1.0, 0.2655), (0.878, -0.878, 1.0), (0.9659, 1.0, 0.2655), (0.878, 0.878, 1.0), (-1.027, 0.0, -0.003684), (-0.878, 0.0, 1.0), (0.9794, 0.0, -0.2356), (0.878, 0.0, 1.0), (-1.0, 0.0, 1.0), (-1.0, 1.0, 1.0), (1.0, 1.0, 1.0), (1.0, 0.0, 1.0), (1.0, -1.0, 1.0), (-1.0, -1.0, 1.0), (-0.878, 0.0, 1.661), (0.878, 0.0, 1.661), (-0.878, 0.878, 1.818), (0.878, 0.878, 1.818), (0.878, -0.878, 1.818), (-0.878, -0.878, 1.818), (-1.006, -0.5, -0.7681), (1.0, -0.5, 1.0), (-1.0, -0.5, 1.0), (0.9937, -0.5, -0.7681), (0.878, -0.439, 1.0), (-0.878, -0.439, 1.0), (0.878, -0.439, 3.249), (-0.878, -0.439, 3.249), (-1.0, 0.4932, 1.0), (0.9937, 0.4932, -0.7681), (-1.006, 0.4932, -0.7681), (1.0, 0.4932, 1.0), (-0.878, 0.4331, 1.0), (0.878, 0.4331, 1.0), (-0.878, 0.4331, 3.249), (0.878, 0.4331, 3.249), (-1.016, -0.75, -0.4245), (1.0, -0.75, 1.0), (0.878, -0.6585, 1.0), (0.878, -0.6585, 3.012), (-1.0, -0.75, 1.0), (0.9845, -0.75, -0.4245), (-0.878, -0.6585, 1.0), (-0.878, -0.6585, 3.012), (-1.0, -0.25, 1.0), (1.0, -0.25, -1.0), (-0.878, -0.2195, 1.0), (-0.878, -0.2195, 2.933), (-1.006, -0.25, -0.7681), (1.0, -0.25, 1.0), (0.878, -0.2195, 1.0), (0.878, -0.2195, 2.933), (-1.006, 0.2466, -0.7681), (1.0, 0.2466, 1.0), (0.878, 0.2165, 1.0), (0.878, 0.2165, 2.933), (-1.0, 0.2466, 1.0), (1.0, 0.2466, -1.0), (-0.878, 0.2165, 1.0), (-0.878, 0.2165, 2.933), (-1.0, 0.7466, 1.0), (0.9845, 0.7466, -0.4245), (-0.878, 0.6555, 1.0), (-0.878, 0.6555, 3.012), (-1.016, 0.7466, -0.4245), (1.0, 0.7466, 1.0), (0.878, 0.6555, 1.0), (0.878, 0.6555, 3.012)], [], [(68, 64, 13, 2), (2, 13, 14, 6), (45, 41, 16, 4), (4, 16, 17, 0), (40, 45, 4, 0), (46, 1, 23, 47), (7, 3, 20, 21), (56, 61, 10, 8), (61, 57, 15, 10), (52, 48, 12, 8), (66, 3, 13, 64), (3, 7, 14, 13), (42, 5, 16, 41), (5, 1, 17, 16), (50, 9, 12, 48), (58, 11, 15, 57), (43, 47, 23, 22), (59, 63, 18, 19), (54, 11, 19, 55), (62, 9, 18, 63), (70, 7, 21, 71), (1, 5, 22, 23), (42, 28, 30, 43), (55, 51, 31, 30), (46, 29, 26, 44), (54, 28, 25, 53), (40, 44, 26, 24), (50, 29, 31, 51), (52, 49, 27, 24), (49, 53, 25, 27), (58, 37, 39, 59), (66, 36, 38, 67), (71, 67, 38, 39), (70, 37, 35, 69), (62, 36, 32, 60), (65, 69, 35, 33), (68, 65, 33, 34), (56, 60, 32, 34), (0, 17, 44, 40), (1, 46, 44, 17), (5, 42, 43, 22), (30, 31, 47, 43), (28, 42, 41, 25), (29, 46, 47, 31), (24, 27, 45, 40), (27, 25, 41, 45), (10, 15, 53, 49), (8, 10, 49, 52), (9, 50, 51, 18), (11, 54, 53, 15), (19, 18, 51, 55), (28, 54, 55, 30), (29, 50, 48, 26), (24, 26, 48, 52), (8, 12, 60, 56), (9, 62, 60, 12), (11, 58, 59, 19), (36, 62, 63, 38), (39, 38, 63, 59), (37, 58, 57, 35), (33, 35, 57, 61), (34, 33, 61, 56), (2, 6, 65, 68), (6, 14, 69, 65), (7, 70, 69, 14), (21, 20, 67, 71), (3, 66, 67, 20), (37, 70, 71, 39), (36, 66, 64, 32), (34, 32, 64, 68)])
me_cube_006.polygons.foreach_set('use_smooth', [0, 0, 0, 0, 1, 0, 0, 1, 0, 0, 0, 0, 0, 0, 0, 0, 1, 1, 0, 0, 0, 0, 0, 1, 0, 0, 0, 0, 1, 0, 0, 0, 1, 0, 0, 0, 1, 0, 0, 0, 0, 1, 0, 0, 1, 0, 0, 1, 0, 0, 1, 0, 0, 0, 0, 0, 0, 0, 1, 0, 0, 1, 1, 0, 0, 1, 0, 0, 0, 0])
_uv = me_cube_006.uv_layers.new(name='UVMap')
_uv.uv.foreach_set('vector', [0.375, 0.2183, 0.625, 0.2183, 0.625, 0.25, 0.375, 0.25, 0.375, 0.25, 0.625, 0.25, 0.625, 0.5, 0.375, 0.5, 0.375, 0.7188, 0.625, 0.7187, 0.625, 0.75, 0.375, 0.75, 0.375, 0.75, 0.625, 0.75, 0.625, 1.0, 0.375, 1.0, 0.2446, 0.3112, 0.2236, 0.6837, 0.08715, 0.6725, 0.1082, 0.3001, 0.8597, 0.7073, 0.8597, 0.7347, 0.8597, 0.7347, 0.8597, 0.7073, 0.6403, 0.5153, 0.8597, 0.5153, 0.8597, 0.5153, 0.6403, 0.5153, 0.6675, 0.3235, 0.6631, 0.7002, 0.5149, 0.6783, 0.5192, 0.3016, 0.375, 0.5942, 0.625, 0.5942, 0.625, 0.625, 0.375, 0.625, 0.375, 0.09375, 0.625, 0.09375, 0.625, 0.125, 0.375, 0.125, 0.3027, 0.4051, 0.3027, 0.4551, 0.2753, 0.4825, 0.2753, 0.4256, 0.3027, 0.4551, 0.6973, 0.4551, 0.7247, 0.4825, 0.2753, 0.4825, 0.6973, 0.1098, 0.6973, 0.06051, 0.7247, 0.0331, 0.7247, 0.08928, 0.6973, 0.06051, 0.3027, 0.06051, 0.2753, 0.0331, 0.7247, 0.0331, 0.3027, 0.2085, 0.3027, 0.2578, 0.2753, 0.2578, 0.2753, 0.2016, 0.6973, 0.3065, 0.6973, 0.2578, 0.7247, 0.2578, 0.7247, 0.3132, 0.1851, 0.527, 0.1847, 0.9955, -0.004106, 0.9953, -0.003704, 0.5267, 0.697, 0.5277, 0.6966, 0.9963, 0.4958, 0.996, 0.4962, 0.5274, 0.6403, 0.6524, 0.6403, 0.625, 0.6403, 0.625, 0.6403, 0.6524, 0.8597, 0.5979, 0.8597, 0.625, 0.8597, 0.625, 0.8597, 0.5979, 0.6403, 0.5431, 0.6403, 0.5153, 0.6403, 0.5153, 0.6403, 0.5431, 0.8597, 0.7347, 0.6403, 0.7347, 0.6403, 0.7347, 0.8597, 0.7347, 0.6403, 0.7073, 0.6403, 0.6799, 0.6403, 0.6799, 0.6403, 0.7073, 0.2954, 0.5272, 0.295, 0.9957, 0.235, 0.9956, 0.2354, 0.5271, 0.3027, 0.1098, 0.3027, 0.1592, 0.2753, 0.1455, 0.2753, 0.08928, 0.6973, 0.2085, 0.6973, 0.1592, 0.7247, 0.1455, 0.7247, 0.2016, 0.375, 0.03125, 0.625, 0.03125, 0.625, 0.0625, 0.375, 0.0625, 0.8597, 0.6524, 0.8597, 0.6799, 0.8597, 0.6799, 0.8597, 0.6524, 0.3702, 0.3201, 0.3659, 0.6968, 0.3027, 0.6899, 0.3237, 0.3174, 0.375, 0.6562, 0.625, 0.6562, 0.625, 0.6875, 0.375, 0.6875, 0.6403, 0.5979, 0.6403, 0.5709, 0.6403, 0.5709, 0.6403, 0.5979, 0.8597, 0.5431, 0.8597, 0.5709, 0.8597, 0.5709, 0.8597, 0.5431, 0.8073, 0.5279, 0.8069, 0.9964, 0.7563, 0.9964, 0.7567, 0.5278, 0.6973, 0.4051, 0.6973, 0.3551, 0.7247, 0.3687, 0.7247, 0.4256, 0.3027, 0.3065, 0.3027, 0.3551, 0.2753, 0.3687, 0.2753, 0.3132, 0.375, 0.5317, 0.625, 0.5317, 0.625, 0.5633, 0.375, 0.5633, 0.793, 0.3175, 0.8056, 0.6903, 0.7261, 0.6948, 0.7134, 0.3219, 0.375, 0.1558, 0.625, 0.1558, 0.625, 0.1867, 0.375, 0.1867, 0.375, 0.0, 0.625, 0.0, 0.625, 0.03125, 0.375, 0.03125, 0.3027, 0.06051, 0.3027, 0.1098, 0.2753, 0.08928, 0.2753, 0.0331, 0.6403, 0.7347, 0.6403, 0.7073, 0.6403, 0.7073, 0.6403, 0.7347, 0.2354, 0.5271, 0.235, 0.9956, 0.1847, 0.9955, 0.1851, 0.527, 0.6973, 0.1592, 0.6973, 0.1098, 0.7247, 0.08928, 0.7247, 0.1455, 0.8597, 0.6799, 0.8597, 0.7073, 0.8597, 0.7073, 0.8597, 0.6799, 0.3237, 0.3174, 0.3027, 0.6899, 0.2236, 0.6837, 0.2446, 0.3112, 0.375, 0.6875, 0.625, 0.6875, 0.625, 0.7187, 0.375, 0.7188, 0.375, 0.625, 0.625, 0.625, 0.625, 0.6562, 0.375, 0.6562, 0.5192, 0.3016, 0.5149, 0.6783, 0.3659, 0.6968, 0.3702, 0.3201, 0.8597, 0.625, 0.8597, 0.6524, 0.8597, 0.6524, 0.8597, 0.625, 0.6973, 0.2578, 0.6973, 0.2085, 0.7247, 0.2016, 0.7247, 0.2578, 0.4962, 0.5274, 0.4958, 0.996, 0.295, 0.9957, 0.2954, 0.5272, 0.6403, 0.6799, 0.6403, 0.6524, 0.6403, 0.6524, 0.6403, 0.6799, 0.3027, 0.1592, 0.3027, 0.2085, 0.2753, 0.2016, 0.2753, 0.1455, 0.375, 0.0625, 0.625, 0.0625, 0.625, 0.09375, 0.375, 0.09375, 0.375, 0.125, 0.625, 0.125, 0.625, 0.1558, 0.375, 0.1558, 0.3027, 0.2578, 0.3027, 0.3065, 0.2753, 0.3132, 0.2753, 0.2578, 0.6403, 0.625, 0.6403, 0.5979, 0.6403, 0.5979, 0.6403, 0.625, 0.8597, 0.5709, 0.8597, 0.5979, 0.8597, 0.5979, 0.8597, 0.5709, 0.7567, 0.5278, 0.7563, 0.9964, 0.6966, 0.9963, 0.697, 0.5277, 0.6973, 0.3551, 0.6973, 0.3065, 0.7247, 0.3132, 0.7247, 0.3687, 0.375, 0.5633, 0.625, 0.5633, 0.625, 0.5942, 0.375, 0.5942, 0.7134, 0.3219, 0.7261, 0.6948, 0.6631, 0.7002, 0.6675, 0.3235, 0.9299, 0.3094, 0.9425, 0.6822, 0.8056, 0.6903, 0.793, 0.3175, 0.375, 0.5, 0.625, 0.5, 0.625, 0.5317, 0.375, 0.5317, 0.6973, 0.4551, 0.6973, 0.4051, 0.7247, 0.4256, 0.7247, 0.4825, 0.9962, 0.5282, 0.9958, 0.9967, 0.8069, 0.9964, 0.8073, 0.5279, 0.8597, 0.5153, 0.8597, 0.5431, 0.8597, 0.5431, 0.8597, 0.5153, 0.6403, 0.5709, 0.6403, 0.5431, 0.6403, 0.5431, 0.6403, 0.5709, 0.3027, 0.3551, 0.3027, 0.4051, 0.2753, 0.4256, 0.2753, 0.3687, 0.375, 0.1867, 0.625, 0.1867, 0.625, 0.2183, 0.375, 0.2183])
me_cube_006.use_remesh_fix_poles = True
me_cube_006.use_remesh_preserve_attributes = False
me_cube_006.update()
me_cube_008 = bpy.data.meshes.new('Cube.008')
me_cube_008.from_pydata([(-1.0, -1.0, -1.0), (-1.0, -1.0, 1.0), (-1.0, 1.0, -1.0), (-1.0, 1.0, 1.0), (1.661, -1.0, -1.0), (1.661, -1.0, 1.0), (1.661, 1.0, -1.0), (1.661, 1.0, 1.0), (0.3304, 1.0, -1.0), (0.3304, 1.0, 1.0), (0.3304, -1.0, -1.0), (0.3304, -1.0, 1.0), (-1.0, 0.0, -1.0), (-1.0, 0.0, 1.0), (1.661, 0.0, -1.0), (1.661, 0.0, 1.0), (0.3304, 0.0, 1.0), (0.3304, 0.0, -1.0), (-1.0, 0.5, 1.0), (1.661, 0.5, -1.0), (-1.0, 0.5, -1.0), (1.661, 0.5, 1.0), (0.3304, 0.5, 1.0), (0.3304, 0.5, -1.0), (-1.0, -0.5, -1.0), (1.661, -0.5, 1.0), (0.3304, -0.5, 1.0), (0.3304, -0.5, -1.0), (-1.0, -0.5, 1.0), (1.661, -0.5, -1.0), (1.661, 0.5, 2.695), (1.661, 0.0, 2.695), (0.3304, 0.5, 2.211), (0.3304, 0.0, 2.211), (1.661, -0.5, 2.695), (0.3304, -0.5, 2.211), (1.661, -0.5, 1.98), (0.3304, -0.5, 1.98), (0.3304, 0.5, 1.98), (1.661, 0.5, 1.98), (0.3304, 0.0, 1.98), (1.661, 0.0, 1.98), (-1.0, 0.25, -1.0), (1.661, 0.25, 1.0), (0.3304, 0.25, 1.0), (0.3304, 0.25, -1.0), (-1.0, 0.25, 1.0), (1.661, 0.25, -1.0), (1.661, 0.25, 2.695), (0.3304, 0.25, 2.211), (1.661, 0.25, 1.98), (0.3304, 0.25, 1.98), (-1.0, -0.25, 1.0), (1.661, -0.25, -1.0), (-1.0, -0.25, -1.0), (1.661, -0.25, 1.0), (0.3304, -0.25, 1.0), (0.3304, -0.25, -1.0), (1.661, -0.25, 2.695), (0.3304, -0.25, 2.211), (1.661, -0.25, 1.98), (0.3304, -0.25, 1.98), (2.555, 0.5, 8.269), (2.849, 0.5, 8.269), (2.849, -0.25, 8.269), (2.849, -0.5, 8.269), (2.555, -0.25, 8.269), (2.555, -0.5, 8.269), (2.849, 0.25, 8.269), (2.555, 0.25, 8.269), (-0.2215, 0.25, 2.695), (-0.2215, 7.72e-10, 2.695), (-0.2215, -0.25, 2.695), (-0.2215, -0.5, 2.695), (-0.2215, 0.5, 1.98), (-0.2215, 0.5, 2.695), (-0.2215, -0.5, 1.98), (-0.2215, 7.72e-10, 1.98), (-0.2215, 0.25, 1.98), (-0.2215, -0.25, 1.98)], [], [(20, 18, 3, 2), (8, 9, 7, 6), (29, 25, 5, 4), (10, 11, 1, 0), (27, 29, 4, 10), (26, 28, 1, 11), (25, 26, 11, 5), (24, 27, 10, 0), (4, 5, 11, 10), (2, 3, 9, 8), (42, 45, 17, 12), (39, 38, 32, 30), (44, 46, 13, 16), (45, 47, 14, 17), (47, 43, 15, 14), (54, 52, 13, 12), (6, 7, 21, 19), (8, 6, 19, 23), (9, 3, 18, 22), (7, 9, 22, 21), (2, 8, 23, 20), (42, 46, 18, 20), (0, 1, 28, 24), (54, 57, 27, 24), (37, 36, 34, 35), (56, 52, 28, 26), (57, 53, 29, 27), (53, 55, 25, 29), (48, 49, 33, 31), (49, 48, 68, 69), (32, 38, 74, 75), (33, 49, 70, 71), (50, 39, 30, 48), (60, 41, 31, 58), (55, 15, 41, 60), (43, 21, 39, 50), (44, 16, 40, 51), (56, 26, 37, 61), (26, 25, 36, 37), (21, 22, 38, 39), (22, 44, 51, 38), (15, 43, 50, 41), (41, 50, 48, 31), (40, 61, 79, 77), (32, 49, 69, 62), (12, 13, 46, 42), (19, 21, 43, 47), (23, 19, 47, 45), (22, 18, 46, 44), (20, 23, 45, 42), (16, 56, 61, 40), (25, 55, 60, 36), (36, 60, 58, 34), (49, 32, 75, 70), (31, 33, 59, 58), (14, 15, 55, 53), (17, 14, 53, 57), (16, 13, 52, 56), (12, 17, 57, 54), (24, 28, 52, 54), (64, 66, 67, 65), (63, 62, 69, 68), (59, 35, 67, 66), (58, 59, 66, 64), (30, 32, 62, 63), (48, 30, 63, 68), (35, 34, 65, 67), (34, 58, 64, 65), (79, 76, 73, 72), (78, 77, 71, 70), (74, 78, 70, 75), (77, 79, 72, 71), (35, 59, 72, 73), (61, 37, 76, 79), (51, 40, 77, 78), (37, 35, 73, 76), (38, 51, 78, 74), (59, 33, 71, 72)])
_uv = me_cube_008.uv_layers.new(name='UVMap')
_uv.uv.foreach_set('vector', [0.375, 0.1875, 0.625, 0.1875, 0.625, 0.25, 0.375, 0.25, 0.375, 0.375, 0.625, 0.375, 0.625, 0.5, 0.375, 0.5, 0.375, 0.6875, 0.625, 0.6875, 0.625, 0.75, 0.375, 0.75, 0.375, 0.875, 0.625, 0.875, 0.625, 1.0, 0.375, 1.0, 0.25, 0.6875, 0.375, 0.6875, 0.375, 0.75, 0.25, 0.75, 0.75, 0.6875, 0.875, 0.6875, 0.875, 0.75, 0.75, 0.75, 0.625, 0.6875, 0.75, 0.6875, 0.75, 0.75, 0.625, 0.75, 0.125, 0.6875, 0.25, 0.6875, 0.25, 0.75, 0.125, 0.75, 0.375, 0.75, 0.625, 0.75, 0.625, 0.875, 0.375, 0.875, 0.375, 0.25, 0.625, 0.25, 0.625, 0.375, 0.375, 0.375, 0.125, 0.5938, 0.25, 0.5937, 0.25, 0.625, 0.125, 0.625, 0.625, 0.5625, 0.75, 0.5625, 0.75, 0.5625, 0.625, 0.5625, 0.75, 0.5938, 0.875, 0.5938, 0.875, 0.625, 0.75, 0.625, 0.25, 0.5937, 0.375, 0.5938, 0.375, 0.625, 0.25, 0.625, 0.375, 0.5938, 0.625, 0.5938, 0.625, 0.625, 0.375, 0.625, 0.375, 0.09375, 0.625, 0.09375, 0.625, 0.125, 0.375, 0.125, 0.375, 0.5, 0.625, 0.5, 0.625, 0.5625, 0.375, 0.5625, 0.25, 0.5, 0.375, 0.5, 0.375, 0.5625, 0.25, 0.5625, 0.75, 0.5, 0.875, 0.5, 0.875, 0.5625, 0.75, 0.5625, 0.625, 0.5, 0.75, 0.5, 0.75, 0.5625, 0.625, 0.5625, 0.125, 0.5, 0.25, 0.5, 0.25, 0.5625, 0.125, 0.5625, 0.375, 0.1562, 0.625, 0.1562, 0.625, 0.1875, 0.375, 0.1875, 0.375, 0.0, 0.625, 0.0, 0.625, 0.0625, 0.375, 0.0625, 0.125, 0.6562, 0.25, 0.6563, 0.25, 0.6875, 0.125, 0.6875, 0.75, 0.6875, 0.625, 0.6875, 0.625, 0.6875, 0.75, 0.6875, 0.75, 0.6562, 0.875, 0.6562, 0.875, 0.6875, 0.75, 0.6875, 0.25, 0.6563, 0.375, 0.6562, 0.375, 0.6875, 0.25, 0.6875, 0.375, 0.6562, 0.625, 0.6562, 0.625, 0.6875, 0.375, 0.6875, 0.625, 0.5938, 0.75, 0.5938, 0.75, 0.625, 0.625, 0.625, 0.75, 0.5938, 0.625, 0.5938, 0.625, 0.5938, 0.75, 0.5938, 0.75, 0.5625, 0.75, 0.5625, 0.75, 0.5625, 0.75, 0.5625, 0.75, 0.625, 0.75, 0.5938, 0.75, 0.5938, 0.75, 0.625, 0.625, 0.5938, 0.625, 0.5625, 0.625, 0.5625, 0.625, 0.5938, 0.625, 0.6562, 0.625, 0.625, 0.625, 0.625, 0.625, 0.6562, 0.625, 0.6562, 0.625, 0.625, 0.625, 0.625, 0.625, 0.6562, 0.625, 0.5938, 0.625, 0.5625, 0.625, 0.5625, 0.625, 0.5938, 0.75, 0.5938, 0.75, 0.625, 0.75, 0.625, 0.75, 0.5938, 0.75, 0.6562, 0.75, 0.6875, 0.75, 0.6875, 0.75, 0.6562, 0.75, 0.6875, 0.625, 0.6875, 0.625, 0.6875, 0.75, 0.6875, 0.625, 0.5625, 0.75, 0.5625, 0.75, 0.5625, 0.625, 0.5625, 0.75, 0.5625, 0.75, 0.5938, 0.75, 0.5938, 0.75, 0.5625, 0.625, 0.625, 0.625, 0.5938, 0.625, 0.5938, 0.625, 0.625, 0.625, 0.625, 0.625, 0.5938, 0.625, 0.5938, 0.625, 0.625, 0.75, 0.625, 0.75, 0.6562, 0.75, 0.6562, 0.75, 0.625, 0.75, 0.5625, 0.75, 0.5938, 0.75, 0.5938, 0.75, 0.5625, 0.375, 0.125, 0.625, 0.125, 0.625, 0.1562, 0.375, 0.1562, 0.375, 0.5625, 0.625, 0.5625, 0.625, 0.5938, 0.375, 0.5938, 0.25, 0.5625, 0.375, 0.5625, 0.375, 0.5938, 0.25, 0.5937, 0.75, 0.5625, 0.875, 0.5625, 0.875, 0.5938, 0.75, 0.5938, 0.125, 0.5625, 0.25, 0.5625, 0.25, 0.5937, 0.125, 0.5938, 0.75, 0.625, 0.75, 0.6562, 0.75, 0.6562, 0.75, 0.625, 0.625, 0.6875, 0.625, 0.6562, 0.625, 0.6562, 0.625, 0.6875, 0.625, 0.6875, 0.625, 0.6562, 0.625, 0.6562, 0.625, 0.6875, 0.75, 0.5938, 0.75, 0.5625, 0.75, 0.5625, 0.75, 0.5938, 0.625, 0.625, 0.75, 0.625, 0.75, 0.6563, 0.625, 0.6562, 0.375, 0.625, 0.625, 0.625, 0.625, 0.6562, 0.375, 0.6562, 0.25, 0.625, 0.375, 0.625, 0.375, 0.6562, 0.25, 0.6563, 0.75, 0.625, 0.875, 0.625, 0.875, 0.6562, 0.75, 0.6562, 0.125, 0.625, 0.25, 0.625, 0.25, 0.6563, 0.125, 0.6562, 0.375, 0.0625, 0.625, 0.0625, 0.625, 0.09375, 0.375, 0.09375, 0.625, 0.6562, 0.75, 0.6563, 0.75, 0.6875, 0.625, 0.6875, 0.625, 0.5625, 0.75, 0.5625, 0.75, 0.5938, 0.625, 0.5938, 0.75, 0.6563, 0.75, 0.6875, 0.75, 0.6875, 0.75, 0.6563, 0.625, 0.6562, 0.75, 0.6563, 0.75, 0.6563, 0.625, 0.6562, 0.625, 0.5625, 0.75, 0.5625, 0.75, 0.5625, 0.625, 0.5625, 0.625, 0.5938, 0.625, 0.5625, 0.625, 0.5625, 0.625, 0.5938, 0.75, 0.6875, 0.625, 0.6875, 0.625, 0.6875, 0.75, 0.6875, 0.625, 0.6875, 0.625, 0.6562, 0.625, 0.6562, 0.625, 0.6875, 0.75, 0.6562, 0.75, 0.6875, 0.75, 0.6875, 0.75, 0.6563, 0.75, 0.5938, 0.75, 0.625, 0.75, 0.625, 0.75, 0.5938, 0.75, 0.5625, 0.75, 0.5938, 0.75, 0.5938, 0.75, 0.5625, 0.75, 0.625, 0.75, 0.6562, 0.75, 0.6563, 0.75, 0.625, 0.75, 0.6875, 0.75, 0.6563, 0.75, 0.6563, 0.75, 0.6875, 0.75, 0.6562, 0.75, 0.6875, 0.75, 0.6875, 0.75, 0.6562, 0.75, 0.5938, 0.75, 0.625, 0.75, 0.625, 0.75, 0.5938, 0.75, 0.6875, 0.75, 0.6875, 0.75, 0.6875, 0.75, 0.6875, 0.75, 0.5625, 0.75, 0.5938, 0.75, 0.5938, 0.75, 0.5625, 0.75, 0.6563, 0.75, 0.625, 0.75, 0.625, 0.75, 0.6563])
me_cube_008.use_remesh_fix_poles = True
me_cube_008.use_remesh_preserve_attributes = False
me_cube_008.update()

# ---- objects
ob_cube = bpy.data.objects.new('Cube', me_cube_001)
ob_cylinder = bpy.data.objects.new('Cylinder', me_cylinder_001)
ob_cylinder_001 = bpy.data.objects.new('Cylinder.001', me_cylinder_002)
ob_cylinder_002 = bpy.data.objects.new('Cylinder.002', me_cylinder_003)
ob_cylinder_003 = bpy.data.objects.new('Cylinder.003', me_cylinder_004)
ob_cylinder_004 = bpy.data.objects.new('Cylinder.004', me_cylinder_005)
ob_cylinder_005 = bpy.data.objects.new('Cylinder.005', me_cylinder_006)
ob_cylinder_006 = bpy.data.objects.new('Cylinder.006', me_cylinder_007)
ob_cylinder_007 = bpy.data.objects.new('Cylinder.007', me_cylinder_008)
ob_cylinder_008 = bpy.data.objects.new('Cylinder.008', me_cylinder_009)
ob_cube_001 = bpy.data.objects.new('Cube.001', me_cube_006)
ob_cube_002 = bpy.data.objects.new('Cube.002', me_cube_008)

# ---- transforms, parenting, visibility, modifiers, constraints
ob_cube.location = (0.0, 0.0, 0.0)
ob_cube.scale = (2.679, 5.547, 0.0912)
ob_cylinder.location = (-0.2988, 0.0, 2.464)
ob_cylinder.scale = (0.9093, 0.9093, 0.02949)
ob_cylinder_001.location = (0.7833, 2.908, 2.433)
ob_cylinder_001.scale = (0.2494, 0.2171, -0.0123)
ob_cylinder_002.location = (-0.8165, 2.908, 2.433)
ob_cylinder_002.scale = (0.2494, 0.2171, -0.0123)
ob_cylinder_003.location = (-0.8165, -2.877, 2.433)
ob_cylinder_003.scale = (0.2494, 0.2171, -0.0123)
ob_cylinder_004.location = (0.7578, -2.877, 2.433)
ob_cylinder_004.scale = (0.2494, 0.2171, -0.0123)
ob_cylinder_005.location = (-0.7299, 2.951, 2.639)
ob_cylinder_005.scale = (0.1315, 0.1315, 0.1315)
_m = ob_cylinder_005.modifiers.new('Subdivision', 'SUBSURF')
ob_cylinder_006.location = (0.8361, 2.951, 2.58)
ob_cylinder_006.scale = (0.0899, 0.0899, 0.0899)
_m = ob_cylinder_006.modifiers.new('Subdivision', 'SUBSURF')
ob_cylinder_007.location = (0.8361, -2.907, 2.567)
ob_cylinder_007.scale = (0.07745, 0.07745, 0.07745)
_m = ob_cylinder_007.modifiers.new('Subdivision', 'SUBSURF')
ob_cylinder_008.location = (-0.7698, -2.916, 2.639)
ob_cylinder_008.scale = (0.1315, 0.1315, 0.1315)
_m = ob_cylinder_008.modifiers.new('Subdivision', 'SUBSURF')
ob_cube_001.location = (0.9396, 0.0, 3.222)
ob_cube_001.rotation_euler = (0.0, -1.256, 0.0)
ob_cube_001.scale = (0.3938, 0.6294, 0.03263)
ob_cube_002.location = (0.7641, 0.0, 2.555)
ob_cube_002.scale = (0.1259, 0.8218, 0.1259)

# ---- collection membership
col_collection.objects.link(ob_cube)
col_collection.objects.link(ob_cylinder)
col_collection.objects.link(ob_cylinder_001)
col_collection.objects.link(ob_cylinder_002)
col_collection.objects.link(ob_cylinder_003)
col_collection.objects.link(ob_cylinder_004)
col_collection.objects.link(ob_cylinder_005)
col_collection.objects.link(ob_cylinder_006)
col_collection.objects.link(ob_cylinder_007)
col_collection.objects.link(ob_cylinder_008)
col_collection.objects.link(ob_cube_001)
col_collection.objects.link(ob_cube_002)

# ---- scene / render settings (as saved in the file)
scene.frame_start = 1; scene.frame_end = 250; scene.frame_set(1)
scene.render.engine = 'BLENDER_EEVEE_NEXT'
scene.cycles.use_denoising = False
scene.cycles.samples = 128
scene.cycles.sampling_pattern = 'TABULATED_SOBOL'
scene.cycles.use_adaptive_sampling = False
scene.cycles.use_light_tree = False
scene.view_settings.view_transform = 'Filmic'
bpy.context.view_layer.update()

# ---- added for rendering (the .blend has no active camera and no usable light): camera, sun
cam_auto = bpy.data.cameras.new('AutoCamera')
cam_auto.lens = 50.0
cam_auto.sensor_width = 36.0
cam_auto.clip_end = 1000.0
ob_auto_camera = bpy.data.objects.new('AutoCamera', cam_auto)
scene.collection.objects.link(ob_auto_camera)
ob_auto_camera.location = (11.907, -14.2884, 11.2945)
ob_auto_camera.rotation_euler = (1.09748, -7.21219e-08, 0.694738)
scene.camera = ob_auto_camera
light_auto_sun = bpy.data.lights.new('AutoSun', 'SUN')
light_auto_sun.energy = 3.0
light_auto_sun.angle = 0.0523599
ob_auto_sun = bpy.data.objects.new('AutoSun', light_auto_sun)
scene.collection.objects.link(ob_auto_sun)
ob_auto_sun.rotation_euler = (0.872665, 0.174533, 0.523599)
bpy.context.view_layer.update()
